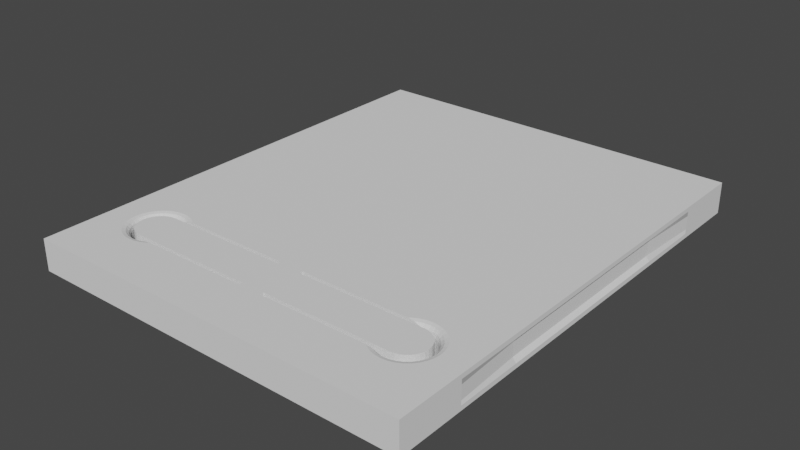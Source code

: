 # Source: esp-prog-case_TOP.blend  (saved by Blender 3.0.42; exported with 4.5.12 LTS)
import bpy
from mathutils import Matrix  # noqa: F401  (used for matrix-valued properties, if any)

bpy.ops.wm.read_factory_settings(use_empty=True)
scene = bpy.context.scene
scene.name = 'Scene'

# ---- collections
col_collection = bpy.data.collections.new('Collection'); scene.collection.children.link(col_collection)

# ---- world
world_world = bpy.data.worlds.new('World'); scene.world = world_world
world_world.use_nodes = True; world_world.node_tree.nodes.clear()
_N = world_world.node_tree.nodes; _L = world_world.node_tree.links
n0 = _N.new('ShaderNodeOutputWorld'); n0.name = 'World Output'; n0.location = (300, 300)
n1 = _N.new('ShaderNodeBackground'); n1.name = 'Background'; n1.location = (10, 300)
n1.inputs[0].default_value = (0.05088, 0.05088, 0.05088, 1.0)
_L.new(n1.outputs[0], n0.inputs[0])
n0.is_active_output = True
world_world.color = (0.05088, 0.05088, 0.05088)
world_world.use_sun_shadow = False
world_world.sun_shadow_jitter_overblur = 0.0

# ---- meshes
me_plane_001 = bpy.data.meshes.new('Plane.001')
me_plane_001.from_pydata([(-3.55, -6.1, 2.861e-06), (-24.9, -30.0, 0.0), (-3.117, -3.422, 0.0), (-21.35, -6.1, 2.861e-06), (0.0, -30.0, 0.0), (-7.625, -3.35, 1.431e-06), (-24.9, 2.607e-07, 0.0), (-21.59, -6.076, 2.861e-06), (0.0, 0.0, 0.0), (-21.59, -6.076, 2.0), (-24.9, 2.607e-07, 2.0), (-1.158, -1.801, 0.0), (-21.83, -6.005, 2.861e-06), (-24.9, -30.0, 2.0), (-21.83, -6.005, 2.0), (-22.04, -5.889, 2.861e-06), (0.0, -30.0, 2.0), (-22.04, -5.889, 2.0), (0.0, 0.0, 2.0), (-22.23, -5.734, 2.861e-06), (-24.9, -4.286, 0.0), (-24.9, -8.571, 0.0), (-22.23, -5.734, 2.0), (-24.9, -12.86, 0.0), (-21.35, -3.6, 2.861e-06), (-24.9, -17.14, 0.0), (-22.39, -5.544, 2.861e-06), (-24.9, -21.43, 0.0), (-24.9, -25.71, 0.0), (-21.35, -3.6, 2.0), (-24.9, -4.286, 2.0), (-22.39, -5.544, 2.0), (-24.9, -8.571, 2.0), (-24.9, -12.86, 2.0), (-22.5, -5.328, 2.861e-06), (-24.9, -17.14, 2.0), (-22.5, -5.328, 2.0), (-24.9, -21.43, 2.0), (-24.9, -25.71, 2.0), (-22.58, -5.094, 2.861e-06), (-24.9, -30.0, 1.714), (-21.35, -6.1, 2.0), (-24.9, -30.0, 1.429), (-24.9, -30.0, 1.143), (-22.58, -5.094, 2.0), (-24.9, -30.0, 0.8571), (-22.6, -4.85, 2.861e-06), (-24.9, -30.0, 0.5714), (-24.9, -30.0, 0.2857), (-22.6, -4.85, 2.0), (-24.9, 2.607e-07, 1.714), (-22.58, -4.606, 2.861e-06), (-24.9, 2.607e-07, 1.429), (-24.9, 2.607e-07, 1.143), (-24.9, 2.607e-07, 0.8571), (-24.9, 2.607e-07, 0.5714), (-22.58, -4.606, 2.0), (-24.9, 2.607e-07, 0.2857), (-22.5, -4.372, 2.861e-06), (-24.9, -4.286, 0.2857), (-22.5, -4.372, 2.0), (-24.9, -4.286, 0.5714), (-24.9, -4.286, 0.8571), (-24.9, -4.286, 1.143), (-22.39, -4.156, 2.861e-06), (-24.9, -4.286, 1.429), (-22.39, -4.156, 2.0), (-24.9, -4.286, 1.714), (-24.9, -8.571, 0.2857), (-22.23, -3.966, 2.861e-06), (-24.7, -8.571, 0.5714), (-24.7, -8.571, 0.8571), (-22.23, -3.966, 2.0), (-24.7, -8.571, 1.143), (-24.7, -8.571, 1.429), (-24.9, -8.571, 1.714), (-22.04, -3.811, 2.861e-06), (-24.9, -12.86, 0.2857), (-22.04, -3.811, 2.0), (-24.7, -12.86, 0.5714), (-24.7, -12.86, 0.8571), (-24.7, -12.86, 1.143), (-24.7, -12.86, 1.429), (-21.83, -3.695, 2.861e-06), (-24.9, -12.86, 1.714), (-21.83, -3.695, 2.0), (-24.9, -17.14, 0.2857), (-24.7, -17.14, 0.5714), (-21.59, -3.624, 2.861e-06), (-24.7, -17.14, 0.8571), (-21.59, -3.624, 2.0), (-24.7, -17.14, 1.143), (-24.7, -17.14, 1.429), (-24.9, -17.14, 1.714), (-24.9, -21.43, 0.2857), (-24.7, -21.43, 0.5714), (-24.7, -21.43, 0.8571), (-24.7, -21.43, 1.143), (-24.7, -21.43, 1.429), (-24.9, -21.43, 1.714), (-24.9, -25.71, 0.2857), (-24.9, -25.71, 0.5714), (-24.9, -25.71, 0.8571), (-24.9, -25.71, 1.143), (-24.9, -25.71, 1.429), (-24.9, -25.71, 1.714), (0.0, -25.71, 0.0), (0.0, -21.43, 0.0), (0.0, -17.14, 0.0), (0.0, -12.86, 0.0), (0.0, -8.571, 0.0), (0.0, -25.71, 2.0), (0.0, -21.43, 2.0), (0.0, -17.14, 2.0), (0.0, -12.86, 2.0), (0.0, -8.571, 2.0), (0.0, -4.286, 2.0), (0.0, -30.0, 0.2857), (0.0, -30.0, 0.5714), (0.0, -30.0, 0.8571), (0.0, -30.0, 1.143), (-3.306, -3.624, 2.861e-06), (0.0, -30.0, 1.429), (0.0, -30.0, 1.714), (-3.306, -3.624, 2.0), (-3.072, -3.695, 2.861e-06), (-3.072, -3.695, 2.0), (0.0, -25.71, 0.2857), (-2.856, -3.811, 2.861e-06), (0.0, -25.71, 0.5714), (0.0, -25.71, 0.8571), (-2.856, -3.811, 2.0), (0.0, -25.71, 1.143), (0.0, -25.71, 1.429), (-2.666, -3.966, 2.861e-06), (0.0, -25.71, 1.714), (-2.666, -3.966, 2.0), (0.0, -21.43, 0.2857), (-2.511, -4.156, 2.861e-06), (-0.2, -21.43, 0.5714), (-0.2, -21.43, 0.8571), (-0.2, -21.43, 1.143), (-2.511, -4.156, 2.0), (-0.2, -21.43, 1.429), (-2.395, -4.372, 2.861e-06), (0.0, -21.43, 1.714), (0.0, -17.14, 0.2857), (-2.395, -4.372, 2.0), (-0.2, -17.14, 0.5714), (-0.2, -17.14, 0.8571), (-2.324, -4.606, 2.861e-06), (-0.2, -17.14, 1.143), (-0.2, -17.14, 1.429), (-2.324, -4.606, 2.0), (0.0, -17.14, 1.714), (0.0, -12.86, 0.2857), (-0.2, -12.86, 0.5714), (-2.3, -4.85, 2.861e-06), (-0.2, -12.86, 0.8571), (-2.3, -4.85, 2.0), (-0.2, -12.86, 1.143), (-0.2, -12.86, 1.429), (0.0, -12.86, 1.714), (-2.324, -5.094, 2.861e-06), (0.0, -8.571, 0.2857), (-0.2, -8.571, 0.5714), (-2.324, -5.094, 2.0), (-0.2, -8.571, 0.8571), (-0.2, -8.571, 1.143), (-2.395, -5.328, 2.861e-06), (-0.2, -8.571, 1.429), (-2.395, -5.328, 2.0), (0.0, -8.571, 1.714), (-2.511, -5.544, 2.861e-06), (0.0, -4.286, 0.2857), (-2.511, -5.544, 2.0), (-2.666, -5.734, 2.861e-06), (0.0, -4.286, 0.5714), (0.0, -4.286, 0.8571), (-2.666, -5.734, 2.0), (0.0, -4.286, 1.143), (-2.856, -5.889, 2.861e-06), (-2.856, -5.889, 2.0), (0.0, -4.286, 1.429), (-3.072, -6.005, 2.861e-06), (0.0, -4.286, 1.714), (-3.072, -6.005, 2.0), (-3.306, -6.076, 2.861e-06), (-12.45, -30.0, 2.0), (-3.306, -6.076, 2.0), (-3.55, -3.6, 2.0), (-3.257, -3.379, 0.0), (-2.976, -3.464, 0.0), (-2.717, -3.603, 0.0), (-3.55, -3.6, 2.861e-06), (-2.489, -3.789, 0.0), (-2.303, -4.017, 0.0), (-2.164, -4.276, 0.0), (-2.079, -4.557, 0.0), (-2.05, -4.85, 0.0), (-3.257, -6.321, 0.0), (-3.55, -6.1, 2.0), (-2.717, -6.097, 0.0), (-2.976, -6.236, 0.0), (-2.303, -5.683, 0.0), (-2.079, -5.143, 0.0), (-2.164, -5.424, 0.0), (-2.489, -5.911, 0.0), (-3.55, -6.35, 0.0), (-22.41, -3.789, 0.0), (-22.18, -3.603, 0.0), (-21.92, -3.464, 0.0), (-21.64, -3.379, 0.0), (-21.35, -3.35, 0.0), (-22.85, -4.85, 0.0), (-22.74, -5.424, 0.0), (-22.82, -5.143, 0.0), (-22.82, -4.557, 0.0), (-22.74, -4.276, 0.0), (-22.6, -4.017, 0.0), (-22.41, -5.911, 0.0), (-22.6, -5.683, 0.0), (-22.18, -6.097, 0.0), (-21.64, -6.321, 0.0), (-21.92, -6.236, 0.0), (-21.35, -6.35, 0.0), (-3.926, -2.961, 2.0), (-3.884, -3.17, 1.943), (-3.854, -3.323, 1.788), (-3.55, -2.924, 2.0), (-3.55, -3.137, 1.943), (-3.55, -3.293, 1.788), (-3.174, -2.961, 2.0), (-3.257, -3.379, 1.576), (-3.216, -3.17, 1.943), (-3.246, -3.323, 1.788), (-4.62, -6.452, 2.0), (-4.62, -3.248, 2.0), (-3.926, -6.739, 2.0), (-3.884, -6.53, 1.943), (-3.854, -6.377, 1.788), (-2.809, -3.071, 2.0), (-2.976, -3.464, 1.576), (-2.893, -3.268, 1.943), (-2.954, -3.412, 1.788), (-4.287, -6.63, 2.0), (-4.206, -6.433, 1.943), (-4.287, -3.07, 2.0), (-4.206, -3.267, 1.943), (-3.257, -6.321, 1.576), (-3.174, -6.739, 2.0), (-3.246, -6.377, 1.788), (-3.216, -6.53, 1.943), (-2.48, -6.452, 2.0), (-2.717, -6.097, 1.576), (-2.598, -6.274, 1.943), (-2.685, -6.145, 1.788), (-2.717, -3.603, 1.576), (-2.486, -3.244, 2.0), (-2.686, -3.555, 1.788), (-2.601, -3.423, 1.943), (-2.813, -6.63, 2.0), (-2.976, -6.236, 1.576), (-2.894, -6.433, 1.943), (-2.954, -6.289, 1.788), (-2.303, -5.683, 1.576), (-1.948, -5.92, 2.0), (-2.255, -5.715, 1.788), (-2.126, -5.802, 1.943), (-1.948, -3.78, 2.0), (-2.303, -4.017, 1.576), (-2.126, -3.898, 1.943), (-2.255, -3.985, 1.788), (-1.624, -4.85, 2.0), (-2.05, -4.85, 1.576), (-1.837, -4.85, 1.943), (-1.993, -4.85, 1.788), (-1.661, -5.226, 2.0), (-2.079, -5.143, 1.576), (-1.87, -5.184, 1.943), (-2.023, -5.154, 1.788), (-1.661, -4.474, 2.0), (-2.079, -4.557, 1.576), (-1.87, -4.516, 1.943), (-2.023, -4.546, 1.788), (-2.164, -5.424, 1.576), (-1.77, -5.587, 2.0), (-2.111, -5.446, 1.788), (-1.967, -5.506, 1.943), (-1.77, -4.113, 2.0), (-2.164, -4.276, 1.576), (-1.967, -4.194, 1.943), (-2.111, -4.254, 1.788), (-2.188, -6.212, 2.0), (-2.489, -5.911, 1.576), (-2.339, -6.061, 1.943), (-2.449, -5.951, 1.788), (-2.186, -3.491, 2.0), (-2.489, -3.789, 1.576), (-2.337, -3.64, 1.943), (-2.449, -3.749, 1.788), (-3.55, -6.776, 2.0), (-3.55, -6.35, 1.576), (-3.55, -6.563, 1.943), (-3.55, -6.407, 1.788), (-22.71, -3.491, 2.0), (-22.41, -3.789, 1.576), (-22.56, -3.64, 1.943), (-22.45, -3.749, 1.788), (-22.18, -3.603, 1.576), (-22.41, -3.244, 2.0), (-22.21, -3.555, 1.788), (-22.3, -3.423, 1.943), (-22.09, -3.071, 2.0), (-21.92, -3.464, 1.576), (-22.01, -3.268, 1.943), (-21.95, -3.412, 1.788), (-21.73, -2.961, 2.0), (-21.64, -3.379, 1.576), (-21.68, -3.17, 1.943), (-21.65, -3.323, 1.788), (-22.85, -4.85, 1.576), (-23.28, -4.85, 2.0), (-22.91, -4.85, 1.788), (-23.06, -4.85, 1.943), (-23.24, -5.226, 2.0), (-22.82, -5.143, 1.576), (-23.03, -5.184, 1.943), (-22.88, -5.154, 1.788), (-23.24, -4.474, 2.0), (-22.82, -4.557, 1.576), (-23.03, -4.516, 1.943), (-22.88, -4.546, 1.788), (-22.6, -5.683, 1.576), (-22.95, -5.92, 2.0), (-22.64, -5.715, 1.788), (-22.77, -5.802, 1.943), (-23.13, -4.113, 2.0), (-22.74, -4.276, 1.576), (-22.93, -4.194, 1.943), (-22.79, -4.254, 1.788), (-23.13, -5.587, 2.0), (-22.74, -5.424, 1.576), (-22.93, -5.506, 1.943), (-22.79, -5.446, 1.788), (-22.95, -3.78, 2.0), (-22.6, -4.017, 1.576), (-22.77, -3.898, 1.943), (-22.64, -3.985, 1.788), (-22.18, -6.097, 1.576), (-22.42, -6.452, 2.0), (-22.22, -6.145, 1.788), (-22.3, -6.274, 1.943), (-21.73, -6.739, 2.0), (-21.64, -6.321, 1.576), (-21.68, -6.53, 1.943), (-21.65, -6.377, 1.788), (-22.09, -6.63, 2.0), (-21.92, -6.236, 1.576), (-22.01, -6.433, 1.943), (-21.95, -6.289, 1.788), (-22.71, -6.212, 2.0), (-22.41, -5.911, 1.576), (-22.56, -6.061, 1.943), (-22.45, -5.951, 1.788), (-21.35, -2.924, 2.0), (-21.35, -3.35, 1.576), (-21.35, -3.137, 1.943), (-21.35, -3.293, 1.788), (-20.97, -6.739, 2.0), (-21.05, -6.377, 1.788), (-21.02, -6.53, 1.943), (-20.97, -2.961, 2.0), (-21.02, -3.17, 1.943), (-21.05, -3.323, 1.788), (-20.28, -6.452, 2.0), (-20.28, -3.248, 2.0), (-20.61, -6.63, 2.0), (-20.69, -6.433, 1.943), (-20.61, -3.07, 2.0), (-20.69, -3.267, 1.943), (-21.35, -6.776, 2.0), (-21.35, -6.35, 1.576), (-21.35, -6.563, 1.943), (-21.35, -6.407, 1.788), (-12.45, 1.303e-07, 0.0), (-20.73, -6.35, 1.854), (-3.943, -6.35, 1.788), (-3.848, -6.35, 1.685), (-20.16, -6.35, 2.0), (-20.96, -6.35, 1.788), (-4.171, -6.35, 1.854), (-4.171, -3.35, 1.854), (-4.744, -6.35, 2.0), (-21.05, -6.35, 1.685), (-3.943, -3.35, 1.788), (-3.55, -3.35, 0.0), (-3.848, -3.35, 1.685), (-20.35, -6.35, 1.967), (-21.05, -3.35, 1.685), (-4.36, -6.35, 1.943), (-4.552, -6.35, 1.967), (-20.35, -3.35, 1.967), (-20.54, -3.35, 1.943), (-20.73, -3.35, 1.854), (-20.96, -3.35, 1.788), (-4.744, -3.35, 2.0), (-20.16, -3.35, 2.0), (-3.55, -3.35, 1.576), (-4.36, -3.35, 1.943), (-4.552, -3.35, 1.967), (-20.54, -6.35, 1.943), (-13.2, -3.35, 2.0), (-11.7, -6.35, 2.0), (-3.404, -3.364, 0.0), (-13.2, -6.35, 2.0), (-2.846, -3.533, 0.0), (-11.7, -3.35, 2.0), (-13.2, -6.35, 2.861e-06), (-11.7, -6.35, 2.861e-06), (-11.7, -3.35, 2.861e-06), (-13.2, -3.35, 2.861e-06), (-13.2, -6.1, 2.0), (-13.2, -3.6, 2.0), (-11.7, -6.1, 2.861e-06), (-11.7, -3.6, 2.861e-06), (-11.7, -6.1, 2.0), (-13.2, -6.1, 2.861e-06), (-11.7, -3.6, 2.0), (-13.2, -3.6, 2.861e-06)], [], [(13, 40, 42, 43, 45, 47, 48, 1, 4, 117, 118, 119, 120, 122, 123, 16, 188), (105, 40, 13, 38), (18, 8, 385, 6, 57, 55, 54, 53, 52, 50, 10), (50, 67, 30, 10), (67, 75, 32, 30), (75, 84, 33, 32), (84, 93, 35, 33), (93, 99, 37, 35), (99, 105, 38, 37), (6, 20, 59, 57), (57, 59, 61, 55), (55, 61, 62, 54), (54, 62, 63, 53), (53, 63, 65, 52), (52, 65, 67, 50), (20, 21, 68, 59), (59, 68, 70, 61), (61, 70, 71, 62), (62, 71, 73, 63), (63, 73, 74, 65), (65, 74, 75, 67), (21, 23, 77, 68), (68, 77, 79, 70), (70, 79, 80, 71), (71, 80, 81, 73), (73, 81, 82, 74), (74, 82, 84, 75), (23, 25, 86, 77), (77, 86, 87, 79), (79, 87, 89, 80), (80, 89, 91, 81), (81, 91, 92, 82), (82, 92, 93, 84), (25, 27, 94, 86), (86, 94, 95, 87), (87, 95, 96, 89), (89, 96, 97, 91), (91, 97, 98, 92), (92, 98, 99, 93), (27, 28, 100, 94), (94, 100, 101, 95), (95, 101, 102, 96), (96, 102, 103, 97), (97, 103, 104, 98), (98, 104, 105, 99), (28, 1, 48, 100), (100, 48, 47, 101), (101, 47, 45, 102), (102, 45, 43, 103), (103, 43, 42, 104), (104, 42, 40, 105), (123, 135, 111, 16), (135, 145, 112, 111), (145, 154, 113, 112), (154, 162, 114, 113), (162, 172, 115, 114), (172, 185, 116, 115), (4, 106, 127, 117), (117, 127, 129, 118), (118, 129, 130, 119), (119, 130, 132, 120), (120, 132, 133, 122), (122, 133, 135, 123), (106, 107, 137, 127), (127, 137, 139, 129), (129, 139, 140, 130), (130, 140, 141, 132), (132, 141, 143, 133), (133, 143, 145, 135), (107, 108, 146, 137), (137, 146, 148, 139), (139, 148, 149, 140), (140, 149, 151, 141), (141, 151, 152, 143), (143, 152, 154, 145), (108, 109, 155, 146), (146, 155, 156, 148), (148, 156, 158, 149), (149, 158, 160, 151), (151, 160, 161, 152), (152, 161, 162, 154), (109, 110, 164, 155), (155, 164, 165, 156), (156, 165, 167, 158), (158, 167, 168, 160), (160, 168, 170, 161), (161, 170, 172, 162), (8, 18, 116, 185, 183, 180, 178, 177, 174, 164, 110), (164, 174, 177, 165), (165, 177, 178, 167), (167, 178, 180, 168), (168, 180, 183, 170), (170, 183, 185, 172), (211, 314, 309, 210), (6, 421, 213), (6, 212, 211, 210), (193, 11, 8, 4, 1, 6, 210, 209, 219, 218, 217, 214, 216, 215, 221, 220, 222, 224, 223, 225, 208, 200, 203, 202, 207, 204, 206, 205, 199, 198, 197, 196, 195), (193, 257, 242, 192, 416), (305, 310, 10, 13, 16, 18, 258, 297, 269, 289, 281, 273, 277, 286, 266, 293, 253, 261, 250, 301, 238, 245, 236, 393, 413, 415, 389, 375, 377, 369, 381, 353, 357, 350, 361, 334, 341, 325, 322, 329, 337, 345), (191, 233, 408, 396, 414), (192, 242, 233, 191, 2), (249, 262, 203, 200), (265, 285, 206, 204), (278, 274, 199, 205), (270, 298, 195, 196), (210, 309, 306, 209), (285, 278, 205, 206), (274, 282, 198, 199), (282, 290, 197, 198), (294, 265, 204, 207), (290, 270, 196, 197), (195, 298, 257, 193), (254, 294, 207, 202), (249, 200, 208, 302), (262, 254, 202, 203), (354, 382, 225, 223), (362, 349, 222, 220), (358, 354, 223, 224), (215, 342, 333, 221), (219, 346, 338, 218), (218, 338, 330, 217), (217, 330, 321, 214), (216, 326, 342, 215), (221, 333, 362, 220), (349, 358, 224, 222), (346, 219, 209, 306), (212, 318, 314, 211), (213, 366, 318, 212), (214, 321, 326, 216), (242, 257, 259, 244), (244, 259, 260, 243), (243, 260, 258, 241), (334, 361, 363, 336), (336, 363, 364, 335), (335, 364, 362, 333), (278, 285, 287, 280), (280, 287, 288, 279), (279, 288, 286, 277), (306, 309, 311, 308), (308, 311, 312, 307), (307, 312, 310, 305), (314, 318, 320, 316), (316, 320, 319, 315), (315, 319, 317, 313), (325, 341, 343, 327), (327, 343, 344, 328), (328, 344, 342, 326), (305, 345, 347, 307), (307, 347, 348, 308), (308, 348, 346, 306), (369, 377, 378, 371), (386, 390, 370, 371, 378), (394, 370, 390), (384, 370, 394, 382), (370, 384, 383, 371), (371, 383, 381, 369), (375, 389, 398), (408, 233, 235, 231), (231, 235, 234, 230), (230, 234, 232, 229), (401, 236, 245, 246, 400), (246, 391, 400), (236, 401, 393), (250, 261, 263, 252), (252, 263, 264, 251), (251, 264, 262, 249), (266, 286, 288, 268), (268, 288, 287, 267), (267, 287, 285, 265), (281, 289, 291, 283), (283, 291, 292, 284), (284, 292, 290, 282), (265, 294, 296, 267), (267, 296, 295, 268), (268, 295, 293, 266), (251, 304, 303, 252), (252, 303, 301, 250), (330, 338, 340, 332), (332, 340, 339, 331), (331, 339, 337, 329), (405, 374, 399), (404, 380, 373, 374, 405), (373, 380, 379, 372), (407, 376, 402), (392, 248, 409), (409, 248, 247, 237, 410), (410, 237, 406), (254, 262, 264, 256), (256, 264, 263, 255), (255, 263, 261, 253), (270, 290, 292, 272), (272, 292, 291, 271), (271, 291, 289, 269), (253, 293, 295, 255), (255, 295, 296, 256), (256, 296, 294, 254), (269, 297, 299, 271), (271, 299, 300, 272), (272, 300, 298, 270), (309, 314, 316, 311), (311, 316, 315, 312), (312, 315, 313, 310), (333, 342, 344, 335), (335, 344, 343, 336), (336, 343, 341, 334), (350, 357, 359, 352), (352, 359, 360, 351), (351, 360, 358, 349), (349, 362, 364, 351), (351, 364, 363, 352), (352, 363, 361, 350), (318, 366, 368, 320), (320, 368, 367, 319), (319, 367, 365, 317), (378, 411, 386), (398, 411, 378, 377, 375), (408, 231, 228, 397), (228, 231, 230, 227), (227, 230, 229, 226), (233, 242, 244, 235), (235, 244, 243, 234), (234, 243, 241, 232), (388, 387, 240), (391, 246, 239, 240, 387), (239, 246, 245, 238), (226, 247, 248, 227), (392, 395, 228, 227, 248), (397, 228, 395), (274, 278, 280, 276), (276, 280, 279, 275), (275, 279, 277, 273), (273, 281, 283, 275), (275, 283, 284, 276), (276, 284, 282, 274), (257, 298, 300, 259), (259, 300, 299, 260), (260, 299, 297, 258), (238, 301, 303, 239), (239, 303, 304, 240), (240, 304, 302, 388), (322, 325, 327, 324), (324, 327, 328, 323), (323, 328, 326, 321), (321, 330, 332, 323), (323, 332, 331, 324), (324, 331, 329, 322), (338, 346, 348, 340), (340, 348, 347, 339), (339, 347, 345, 337), (354, 358, 360, 356), (356, 360, 359, 355), (366, 399, 374, 368), (368, 374, 373, 367), (367, 373, 372, 365), (402, 376, 379, 380, 403), (403, 380, 404), (353, 381, 383, 355), (355, 383, 384, 356), (356, 384, 382, 354), (387, 388, 302, 208, 225, 382, 394, 390, 386, 411, 398, 389, 415, 418, 419, 413, 393, 401, 400, 391), (213, 421, 412, 407, 402, 403, 404, 405, 399, 366), (29, 423, 429, 24), (415, 413, 426, 422), (422, 41, 3, 427), (0, 201, 426, 424), (413, 419, 424, 426), (8, 420, 421, 6, 385), (190, 194, 425, 428), (194, 190, 124, 121), (121, 124, 126, 125), (125, 126, 131, 128), (128, 131, 136, 134), (134, 136, 142, 138), (138, 142, 147, 144), (144, 147, 153, 150), (150, 153, 159, 157), (157, 159, 166, 163), (163, 166, 171, 169), (169, 171, 175, 173), (173, 175, 179, 176), (176, 179, 182, 181), (181, 182, 186, 184), (190, 201, 189, 186, 182, 179, 175, 171, 166, 159, 153, 147, 142, 136, 131, 126, 124), (184, 186, 189, 187), (187, 189, 201, 0), (3, 41, 9, 7), (7, 9, 14, 12), (12, 14, 17, 15), (15, 17, 22, 19), (19, 22, 31, 26), (26, 31, 36, 34), (34, 36, 44, 39), (39, 44, 49, 46), (46, 49, 56, 51), (51, 56, 60, 58), (58, 60, 66, 64), (64, 66, 72, 69), (69, 72, 78, 76), (76, 78, 85, 83), (83, 85, 90, 88), (24, 88, 90, 29), (415, 422, 427, 418), (419, 418, 427, 3, 7, 12, 15, 19, 26, 34, 39, 46, 51, 58, 64, 69, 76, 83, 88, 24, 429, 421, 420, 425, 194, 121, 125, 128, 134, 138, 144, 150, 157, 163, 169, 173, 176, 181, 184, 187, 0, 424), (420, 5, 396, 408, 397, 395, 392, 409, 410, 406, 417), (425, 420, 417, 428), (429, 423, 412, 421), (193, 416, 192, 2, 191, 414, 396, 5, 420, 8, 11), (201, 190, 428, 417, 406, 237, 247, 226, 229, 232, 241, 258, 18, 10, 310, 313, 317, 365, 372, 379, 376, 407, 412, 423, 29, 41, 422, 426), (6, 213, 212), (6, 211, 210), (211, 6, 212), (355, 359, 357, 353), (304, 251, 249, 302), (31, 22, 17, 14, 9, 41, 29, 90, 85, 78, 72, 66, 60, 56, 49, 44, 36)])
_uv = me_plane_001.uv_layers.new(name='UVMap')
_uv.uv.foreach_set('vector', [0.0, 0.0, 0.0, 0.0, 0.0, 0.0, 0.0, 0.0, 0.0, 0.0, 0.0, 0.0, 0.0, 0.0, 0.0, 0.0, 1.0, 0.0, 1.0, 0.0, 1.0, 0.0, 1.0, 0.0, 1.0, 0.0, 1.0, 0.0, 1.0, 0.0, 1.0, 0.0, 0.5, 0.0, 0.0, 0.1429, 0.0, 0.0, 0.0, 0.0, 0.0, 0.1429, 1.0, 1.0, 1.0, 1.0, 0.5, 1.0, 0.0, 1.0, 0.0, 1.0, 0.0, 1.0, 0.0, 1.0, 0.0, 1.0, 0.0, 1.0, 0.0, 1.0, 0.0, 1.0, 0.0, 1.0, 0.0, 0.8571, 0.0, 0.8571, 0.0, 1.0, 0.0, 0.8571, 0.0, 0.7143, 0.0, 0.7143, 0.0, 0.8571, 0.0, 0.7143, 0.0, 0.5714, 0.0, 0.5714, 0.0, 0.7143, 0.0, 0.5714, 0.0, 0.4286, 0.0, 0.4286, 0.0, 0.5714, 0.0, 0.4286, 0.0, 0.2857, 0.0, 0.2857, 0.0, 0.4286, 0.0, 0.2857, 0.0, 0.1429, 0.0, 0.1429, 0.0, 0.2857, 0.0, 1.0, 0.0, 0.8571, 0.0, 0.8571, 0.0, 1.0, 0.0, 1.0, 0.0, 0.8571, 0.0, 0.8571, 0.0, 1.0, 0.0, 1.0, 0.0, 0.8571, 0.0, 0.8571, 0.0, 1.0, 0.0, 1.0, 0.0, 0.8571, 0.0, 0.8571, 0.0, 1.0, 0.0, 1.0, 0.0, 0.8571, 0.0, 0.8571, 0.0, 1.0, 0.0, 1.0, 0.0, 0.8571, 0.0, 0.8571, 0.0, 1.0, 0.0, 0.8571, 0.0, 0.7143, 0.0, 0.7143, 0.0, 0.8571, 0.0, 0.8571, 0.0, 0.7143, 0.0, 0.7143, 0.0, 0.8571, 0.0, 0.8571, 0.0, 0.7143, 0.0, 0.7143, 0.0, 0.8571, 0.0, 0.8571, 0.0, 0.7143, 0.0, 0.7143, 0.0, 0.8571, 0.0, 0.8571, 0.0, 0.7143, 0.0, 0.7143, 0.0, 0.8571, 0.0, 0.8571, 0.0, 0.7143, 0.0, 0.7143, 0.0, 0.8571, 0.0, 0.7143, 0.0, 0.5714, 0.0, 0.5714, 0.0, 0.7143, 0.0, 0.7143, 0.0, 0.5714, 0.0, 0.5714, 0.0, 0.7143, 0.0, 0.7143, 0.0, 0.5714, 0.0, 0.5714, 0.0, 0.7143, 0.0, 0.7143, 0.0, 0.5714, 0.0, 0.5714, 0.0, 0.7143, 0.0, 0.7143, 0.0, 0.5714, 0.0, 0.5714, 0.0, 0.7143, 0.0, 0.7143, 0.0, 0.5714, 0.0, 0.5714, 0.0, 0.7143, 0.0, 0.5714, 0.0, 0.4286, 0.0, 0.4286, 0.0, 0.5714, 0.0, 0.5714, 0.0, 0.4286, 0.0, 0.4286, 0.0, 0.5714, 0.0, 0.5714, 0.0, 0.4286, 0.0, 0.4286, 0.0, 0.5714, 0.0, 0.5714, 0.0, 0.4286, 0.0, 0.4286, 0.0, 0.5714, 0.0, 0.5714, 0.0, 0.4286, 0.0, 0.4286, 0.0, 0.5714, 0.0, 0.5714, 0.0, 0.4286, 0.0, 0.4286, 0.0, 0.5714, 0.0, 0.4286, 0.0, 0.2857, 0.0, 0.2857, 0.0, 0.4286, 0.0, 0.4286, 0.0, 0.2857, 0.0, 0.2857, 0.0, 0.4286, 0.0, 0.4286, 0.0, 0.2857, 0.0, 0.2857, 0.0, 0.4286, 0.0, 0.4286, 0.0, 0.2857, 0.0, 0.2857, 0.0, 0.4286, 0.0, 0.4286, 0.0, 0.2857, 0.0, 0.2857, 0.0, 0.4286, 0.0, 0.4286, 0.0, 0.2857, 0.0, 0.2857, 0.0, 0.4286, 0.0, 0.2857, 0.0, 0.1429, 0.0, 0.1429, 0.0, 0.2857, 0.0, 0.2857, 0.0, 0.1429, 0.0, 0.1429, 0.0, 0.2857, 0.0, 0.2857, 0.0, 0.1429, 0.0, 0.1429, 0.0, 0.2857, 0.0, 0.2857, 0.0, 0.1429, 0.0, 0.1429, 0.0, 0.2857, 0.0, 0.2857, 0.0, 0.1429, 0.0, 0.1429, 0.0, 0.2857, 0.0, 0.2857, 0.0, 0.1429, 0.0, 0.1429, 0.0, 0.2857, 0.0, 0.1429, 0.0, 0.0, 0.0, 0.0, 0.0, 0.1429, 0.0, 0.1429, 0.0, 0.0, 0.0, 0.0, 0.0, 0.1429, 0.0, 0.1429, 0.0, 0.0, 0.0, 0.0, 0.0, 0.1429, 0.0, 0.1429, 0.0, 0.0, 0.0, 0.0, 0.0, 0.1429, 0.0, 0.1429, 0.0, 0.0, 0.0, 0.0, 0.0, 0.1429, 0.0, 0.1429, 0.0, 0.0, 0.0, 0.0, 0.0, 0.1429, 1.0, 0.0, 1.0, 0.1429, 1.0, 0.1429, 1.0, 0.0, 1.0, 0.1429, 1.0, 0.2857, 1.0, 0.2857, 1.0, 0.1429, 1.0, 0.2857, 1.0, 0.4286, 1.0, 0.4286, 1.0, 0.2857, 1.0, 0.4286, 1.0, 0.5714, 1.0, 0.5714, 1.0, 0.4286, 1.0, 0.5714, 1.0, 0.7143, 1.0, 0.7143, 1.0, 0.5714, 1.0, 0.7143, 1.0, 0.8571, 1.0, 0.8571, 1.0, 0.7143, 1.0, 0.0, 1.0, 0.1429, 1.0, 0.1429, 1.0, 0.0, 1.0, 0.0, 1.0, 0.1429, 1.0, 0.1429, 1.0, 0.0, 1.0, 0.0, 1.0, 0.1429, 1.0, 0.1429, 1.0, 0.0, 1.0, 0.0, 1.0, 0.1429, 1.0, 0.1429, 1.0, 0.0, 1.0, 0.0, 1.0, 0.1429, 1.0, 0.1429, 1.0, 0.0, 1.0, 0.0, 1.0, 0.1429, 1.0, 0.1429, 1.0, 0.0, 1.0, 0.1429, 1.0, 0.2857, 1.0, 0.2857, 1.0, 0.1429, 1.0, 0.1429, 1.0, 0.2857, 1.0, 0.2857, 1.0, 0.1429, 1.0, 0.1429, 1.0, 0.2857, 1.0, 0.2857, 1.0, 0.1429, 1.0, 0.1429, 1.0, 0.2857, 1.0, 0.2857, 1.0, 0.1429, 1.0, 0.1429, 1.0, 0.2857, 1.0, 0.2857, 1.0, 0.1429, 1.0, 0.1429, 1.0, 0.2857, 1.0, 0.2857, 1.0, 0.1429, 1.0, 0.2857, 1.0, 0.4286, 1.0, 0.4286, 1.0, 0.2857, 1.0, 0.2857, 1.0, 0.4286, 1.0, 0.4286, 1.0, 0.2857, 1.0, 0.2857, 1.0, 0.4286, 1.0, 0.4286, 1.0, 0.2857, 1.0, 0.2857, 1.0, 0.4286, 1.0, 0.4286, 1.0, 0.2857, 1.0, 0.2857, 1.0, 0.4286, 1.0, 0.4286, 1.0, 0.2857, 1.0, 0.2857, 1.0, 0.4286, 1.0, 0.4286, 1.0, 0.2857, 1.0, 0.4286, 1.0, 0.5714, 1.0, 0.5714, 1.0, 0.4286, 1.0, 0.4286, 1.0, 0.5714, 1.0, 0.5714, 1.0, 0.4286, 1.0, 0.4286, 1.0, 0.5714, 1.0, 0.5714, 1.0, 0.4286, 1.0, 0.4286, 1.0, 0.5714, 1.0, 0.5714, 1.0, 0.4286, 1.0, 0.4286, 1.0, 0.5714, 1.0, 0.5714, 1.0, 0.4286, 1.0, 0.4286, 1.0, 0.5714, 1.0, 0.5714, 1.0, 0.4286, 1.0, 0.5714, 1.0, 0.7143, 1.0, 0.7143, 1.0, 0.5714, 1.0, 0.5714, 1.0, 0.7143, 1.0, 0.7143, 1.0, 0.5714, 1.0, 0.5714, 1.0, 0.7143, 1.0, 0.7143, 1.0, 0.5714, 1.0, 0.5714, 1.0, 0.7143, 1.0, 0.7143, 1.0, 0.5714, 1.0, 0.5714, 1.0, 0.7143, 1.0, 0.7143, 1.0, 0.5714, 1.0, 0.5714, 1.0, 0.7143, 1.0, 0.7143, 1.0, 0.5714, 1.0, 1.0, 1.0, 1.0, 1.0, 0.8571, 1.0, 0.8571, 1.0, 0.8571, 1.0, 0.8571, 1.0, 0.8571, 1.0, 0.8571, 1.0, 0.8571, 1.0, 0.7143, 1.0, 0.7143, 1.0, 0.7143, 1.0, 0.8571, 1.0, 0.8571, 1.0, 0.7143, 1.0, 0.7143, 1.0, 0.8571, 1.0, 0.8571, 1.0, 0.7143, 1.0, 0.7143, 1.0, 0.8571, 1.0, 0.8571, 1.0, 0.7143, 1.0, 0.7143, 1.0, 0.8571, 1.0, 0.8571, 1.0, 0.7143, 1.0, 0.7143, 1.0, 0.8571, 1.0, 0.8571, 1.0, 0.7143, 0.5625, 0.5833, 0.5625, 0.846, 0.5938, 0.846, 0.5938, 0.5833, 0.0, 1.0, 0.0, 0.0, 0.5, 0.5833, 0.0, 1.0, 0.5312, 0.5833, 0.5625, 0.5833, 0.5938, 0.5833, 0.9039, 0.8799, 0.9519, 0.94, 1.0, 1.0, 1.0, 0.0, 0.0, 0.0, 0.0, 1.0, 0.09613, 0.8799, 0.08669, 0.8737, 0.07895, 0.8661, 0.0732, 0.8575, 0.06966, 0.8481, 0.06846, 0.8383, 0.06966, 0.8286, 0.0732, 0.8192, 0.07895, 0.8106, 0.08669, 0.803, 0.09613, 0.7968, 0.1069, 0.7921, 0.1186, 0.7893, 0.1307, 0.7883, 0.8693, 0.7883, 0.8814, 0.7893, 0.8931, 0.7921, 0.9039, 0.7968, 0.9133, 0.803, 0.921, 0.8106, 0.9268, 0.8192, 0.9303, 0.8286, 0.9315, 0.8383, 0.9303, 0.8481, 0.9268, 0.8575, 0.921, 0.8661, 0.9133, 0.8737, 0.4062, 0.5833, 0.4062, 0.846, 0.4375, 0.846, 0.4375, 0.5833, 0.4219, 0.5833, 0.05426, 0.8836, 0.06621, 0.8919, 0.0, 1.0, 0.0, 0.0, 0.0, 0.0, 1.0, 1.0, 0.8254, 0.8919, 0.8292, 0.8836, 0.8283, 0.874, 0.8236, 0.8629, 0.8156, 0.8509, 0.8047, 0.8383, 0.7915, 0.8258, 0.7766, 0.8138, 0.7606, 0.8027, 0.7441, 0.7929, 0.7277, 0.7849, 0.712, 0.779, 0.6974, 0.7754, 0.6846, 0.7741, 0.6737, 0.7754, 0.6653, 0.779, 0.6595, 0.7849, 0.6583, 0.7883, 0.4195, 0.7883, 0.368, 0.7883, 0.1292, 0.7883, 0.1246, 0.7849, 0.1129, 0.779, 0.1009, 0.7754, 0.08891, 0.7741, 0.07733, 0.7754, 0.06652, 0.779, 0.0568, 0.7849, 0.04846, 0.7929, 0.04177, 0.8027, 0.03694, 0.8138, 0.03415, 0.8258, 0.03352, 0.8383, 0.03517, 0.8509, 0.03916, 0.8629, 0.04553, 0.874, 0.4688, 0.5833, 0.4688, 0.846, 0.5, 0.846, 0.5, 0.5833, 0.4844, 0.5833, 0.4375, 0.5833, 0.4375, 0.846, 0.4688, 0.846, 0.4688, 0.5833, 0.4531, 0.5833, 0.03125, 0.846, 0.0625, 0.846, 0.0625, 0.5833, 0.03125, 0.5833, 0.1562, 0.846, 0.1875, 0.846, 0.1875, 0.5833, 0.1562, 0.5833, 0.2188, 0.846, 0.25, 0.846, 0.25, 0.5833, 0.2188, 0.5833, 0.3437, 0.846, 0.375, 0.846, 0.375, 0.5833, 0.3438, 0.5833, 0.5938, 0.5833, 0.5938, 0.846, 0.625, 0.846, 0.625, 0.5833, 0.1875, 0.846, 0.2188, 0.846, 0.2188, 0.5833, 0.1875, 0.5833, 0.25, 0.846, 0.2812, 0.846, 0.2812, 0.5833, 0.25, 0.5833, 0.2812, 0.846, 0.3125, 0.846, 0.3125, 0.5833, 0.2812, 0.5833, 0.125, 0.846, 0.1562, 0.846, 0.1562, 0.5833, 0.125, 0.5833, 0.3125, 0.846, 0.3438, 0.846, 0.3437, 0.5833, 0.3125, 0.5833, 0.375, 0.5833, 0.375, 0.846, 0.4062, 0.846, 0.4062, 0.5833, 0.09375, 0.846, 0.125, 0.846, 0.125, 0.5833, 0.09375, 0.5833, 0.03125, 0.846, 0.03125, 0.5833, 0.0, 0.5833, 0.0, 0.846, 0.0625, 0.846, 0.09375, 0.846, 0.09375, 0.5833, 0.0625, 0.5833, 0.9688, 0.846, 1.0, 0.846, 1.0, 0.5833, 0.9688, 0.5833, 0.875, 0.846, 0.9062, 0.846, 0.9062, 0.5833, 0.875, 0.5833, 0.9375, 0.846, 0.9688, 0.846, 0.9688, 0.5833, 0.9375, 0.5833, 0.8125, 0.5833, 0.8125, 0.846, 0.8438, 0.846, 0.8438, 0.5833, 0.6562, 0.5833, 0.6562, 0.846, 0.6875, 0.846, 0.6875, 0.5833, 0.6875, 0.5833, 0.6875, 0.846, 0.7188, 0.846, 0.7188, 0.5833, 0.7188, 0.5833, 0.7188, 0.846, 0.75, 0.846, 0.75, 0.5833, 0.7812, 0.5833, 0.7812, 0.846, 0.8125, 0.846, 0.8125, 0.5833, 0.8438, 0.5833, 0.8438, 0.846, 0.875, 0.846, 0.875, 0.5833, 0.9062, 0.846, 0.9375, 0.846, 0.9375, 0.5833, 0.9062, 0.5833, 0.6562, 0.846, 0.6562, 0.5833, 0.625, 0.5833, 0.625, 0.846, 0.5312, 0.5833, 0.5312, 0.846, 0.5625, 0.846, 0.5625, 0.5833, 0.5, 0.5833, 0.5, 0.846, 0.5312, 0.846, 0.5312, 0.5833, 0.75, 0.5833, 0.75, 0.846, 0.7812, 0.846, 0.7812, 0.5833, 0.4375, 0.846, 0.4062, 0.846, 0.4058, 0.8813, 0.438, 0.8813, 0.8012, 0.8845, 0.8061, 0.8799, 0.8158, 0.8859, 0.8092, 0.8911, 0.8092, 0.8911, 0.8158, 0.8859, 0.8254, 0.8919, 0.8177, 0.8976, 0.04177, 0.8027, 0.04846, 0.7929, 0.0541, 0.798, 0.04812, 0.8066, 0.04812, 0.8066, 0.0541, 0.798, 0.06, 0.803, 0.0548, 0.8106, 0.8432, 0.8813, 0.8756, 0.8813, 0.875, 0.846, 0.8438, 0.846, 0.2188, 0.846, 0.1875, 0.846, 0.1869, 0.8813, 0.2193, 0.8813, 0.7793, 0.8286, 0.7677, 0.8192, 0.7724, 0.8165, 0.7856, 0.8272, 0.7856, 0.8272, 0.7724, 0.8165, 0.7766, 0.8138, 0.7915, 0.8258, 0.625, 0.846, 0.5938, 0.846, 0.593, 0.8813, 0.6256, 0.8813, 0.06521, 0.8737, 0.07353, 0.8799, 0.06987, 0.8859, 0.05957, 0.8787, 0.05957, 0.8787, 0.06987, 0.8859, 0.06621, 0.8919, 0.05426, 0.8836, 0.5625, 0.846, 0.5312, 0.846, 0.5307, 0.8813, 0.5631, 0.8813, 0.08305, 0.8845, 0.09338, 0.8874, 0.0938, 0.8943, 0.0816, 0.8911, 0.0816, 0.8911, 0.0938, 0.8943, 0.09393, 0.9013, 0.07968, 0.8976, 0.03415, 0.8258, 0.03694, 0.8138, 0.04381, 0.8165, 0.04134, 0.8272, 0.04134, 0.8272, 0.04381, 0.8165, 0.05106, 0.8192, 0.04895, 0.8286, 0.7807, 0.8813, 0.8131, 0.8813, 0.8125, 0.846, 0.7812, 0.846, 0.05426, 0.8836, 0.04553, 0.874, 0.05182, 0.8701, 0.05957, 0.8787, 0.05957, 0.8787, 0.05182, 0.8701, 0.0584, 0.8661, 0.06521, 0.8737, 0.6245, 0.8813, 0.6568, 0.8813, 0.6562, 0.846, 0.625, 0.846, 0.1009, 0.7754, 0.1129, 0.779, 0.1114, 0.7856, 0.1008, 0.7823, 0.1106, 0.7893, 0.1035, 0.7902, 0.1007, 0.7893, 0.1008, 0.7823, 0.1114, 0.7856, 0.03094, 0.8641, 0.03066, 0.8813, 0.04061, 0.8813, -0.0005949, 0.8813, 0.03184, 0.8813, 0.03156, 0.8641, 0.0, 0.846, 0.1007, 0.7893, 0.09141, 0.7883, 0.09011, 0.7812, 0.1008, 0.7823, 0.1008, 0.7823, 0.09011, 0.7812, 0.08891, 0.7741, 0.1009, 0.7754, 0.1246, 0.7849, 0.1292, 0.7883, 0.1229, 0.7883, 0.5, 0.846, 0.4688, 0.846, 0.4682, 0.8813, 0.5006, 0.8813, 0.784, 0.8883, 0.7937, 0.8874, 0.8003, 0.8943, 0.789, 0.8954, 0.789, 0.8954, 0.8003, 0.8943, 0.8072, 0.9013, 0.7942, 0.9025, 0.6645, 0.7883, 0.6595, 0.7849, 0.6653, 0.779, 0.6733, 0.7856, 0.6706, 0.7883, 0.6733, 0.7856, 0.6779, 0.7893, 0.6706, 0.7883, 0.6595, 0.7849, 0.6645, 0.7883, 0.6583, 0.7883, 0.6974, 0.7754, 0.712, 0.779, 0.7148, 0.7856, 0.7018, 0.7823, 0.7018, 0.7823, 0.7148, 0.7856, 0.7174, 0.7921, 0.7061, 0.7893, 0.03066, 0.8813, 0.06309, 0.8813, 0.0625, 0.846, 0.03125, 0.846, 0.7606, 0.8027, 0.7766, 0.8138, 0.7724, 0.8165, 0.7581, 0.8066, 0.7581, 0.8066, 0.7724, 0.8165, 0.7677, 0.8192, 0.7553, 0.8106, 0.1557, 0.8813, 0.1881, 0.8813, 0.1875, 0.846, 0.1562, 0.846, 0.8156, 0.8509, 0.8236, 0.8629, 0.8139, 0.8602, 0.8069, 0.8495, 0.8069, 0.8495, 0.8139, 0.8602, 0.8039, 0.8575, 0.7978, 0.8481, 0.2807, 0.8813, 0.3131, 0.8813, 0.3125, 0.846, 0.2812, 0.846, 0.1562, 0.846, 0.125, 0.846, 0.1244, 0.8813, 0.1568, 0.8813, 0.7553, 0.8106, 0.7425, 0.803, 0.7434, 0.798, 0.7581, 0.8066, 0.7581, 0.8066, 0.7434, 0.798, 0.7441, 0.7929, 0.7606, 0.8027, 0.7061, 0.7893, 0.6961, 0.7883, 0.6904, 0.7812, 0.7018, 0.7823, 0.7018, 0.7823, 0.6904, 0.7812, 0.6846, 0.7741, 0.6974, 0.7754, 0.7188, 0.846, 0.6875, 0.846, 0.6869, 0.8813, 0.7193, 0.8813, 0.05002, 0.8481, 0.05331, 0.8575, 0.04607, 0.8602, 0.04241, 0.8495, 0.04241, 0.8495, 0.04607, 0.8602, 0.03916, 0.8629, 0.03517, 0.8509, 0.4594, 0.8813, 0.4693, 0.8813, 0.4691, 0.8641, 0.1265, 0.8873, 0.1295, 0.8911, 0.1182, 0.8943, 0.1145, 0.8874, 0.1175, 0.8865, 0.1182, 0.8943, 0.1295, 0.8911, 0.1347, 0.8977, 0.1219, 0.9013, 0.1499, 0.8883, 0.146, 0.8917, 0.1422, 0.8883, 0.7605, 0.8873, 0.7613, 0.8911, 0.7533, 0.8883, 0.7533, 0.8883, 0.7613, 0.8911, 0.7626, 0.8977, 0.7453, 0.8917, 0.7457, 0.8883, 0.7457, 0.8883, 0.7453, 0.8917, 0.738, 0.8883, 0.09375, 0.846, 0.0625, 0.846, 0.06191, 0.8813, 0.09434, 0.8813, 0.7297, 0.7968, 0.7174, 0.7921, 0.7148, 0.7856, 0.7288, 0.7909, 0.7288, 0.7909, 0.7148, 0.7856, 0.712, 0.779, 0.7277, 0.7849, 0.3438, 0.846, 0.3125, 0.846, 0.3119, 0.8813, 0.3443, 0.8813, 0.8075, 0.8661, 0.8039, 0.8575, 0.8139, 0.8602, 0.8181, 0.8701, 0.8181, 0.8701, 0.8139, 0.8602, 0.8236, 0.8629, 0.8283, 0.874, 0.7277, 0.7849, 0.7441, 0.7929, 0.7434, 0.798, 0.7288, 0.7909, 0.7288, 0.7909, 0.7434, 0.798, 0.7425, 0.803, 0.7297, 0.7968, 0.09316, 0.8813, 0.1256, 0.8813, 0.125, 0.846, 0.09375, 0.846, 0.8283, 0.874, 0.8292, 0.8836, 0.8189, 0.8787, 0.8181, 0.8701, 0.8181, 0.8701, 0.8189, 0.8787, 0.8082, 0.8737, 0.8075, 0.8661, 0.3432, 0.8813, 0.3755, 0.8813, 0.375, 0.846, 0.3437, 0.846, 0.5938, 0.846, 0.5625, 0.846, 0.562, 0.8813, 0.5942, 0.8813, 0.07353, 0.8799, 0.08305, 0.8845, 0.0816, 0.8911, 0.06987, 0.8859, 0.06987, 0.8859, 0.0816, 0.8911, 0.07968, 0.8976, 0.06621, 0.8919, 0.8438, 0.846, 0.8125, 0.846, 0.8119, 0.8813, 0.8443, 0.8813, 0.0548, 0.8106, 0.05106, 0.8192, 0.04381, 0.8165, 0.04812, 0.8066, 0.04812, 0.8066, 0.04381, 0.8165, 0.03694, 0.8138, 0.04177, 0.8027, 0.0568, 0.7849, 0.06652, 0.779, 0.0702, 0.7856, 0.06154, 0.7909, 0.06154, 0.7909, 0.0702, 0.7856, 0.07404, 0.7921, 0.06648, 0.7968, 0.9057, 0.8813, 0.9381, 0.8813, 0.9375, 0.846, 0.9062, 0.846, 0.9062, 0.846, 0.875, 0.846, 0.8744, 0.8813, 0.9068, 0.8813, 0.06648, 0.7968, 0.06, 0.803, 0.0541, 0.798, 0.06154, 0.7909, 0.06154, 0.7909, 0.0541, 0.798, 0.04846, 0.7929, 0.0568, 0.7849, 0.5312, 0.846, 0.5, 0.846, 0.4994, 0.8813, 0.5318, 0.8813, 0.09338, 0.8874, 0.104, 0.8883, 0.1062, 0.8954, 0.0938, 0.8943, 0.0938, 0.8943, 0.1062, 0.8954, 0.1081, 0.9025, 0.09393, 0.9013, 0.1114, 0.7856, 0.1168, 0.7883, 0.1106, 0.7893, 0.1229, 0.7883, 0.1168, 0.7883, 0.1114, 0.7856, 0.1129, 0.779, 0.1246, 0.7849, 0.5, 0.846, 0.4994, 0.8813, 0.5318, 0.8813, 0.5316, 0.8641, 0.7726, 0.8874, 0.784, 0.8883, 0.789, 0.8954, 0.7758, 0.8943, 0.7758, 0.8943, 0.789, 0.8954, 0.7942, 0.9025, 0.7791, 0.9013, 0.4688, 0.846, 0.4375, 0.846, 0.4369, 0.8813, 0.4693, 0.8813, 0.7937, 0.8874, 0.8012, 0.8845, 0.8092, 0.8911, 0.8003, 0.8943, 0.8003, 0.8943, 0.8092, 0.8911, 0.8177, 0.8976, 0.8072, 0.9013, 0.9691, 0.8641, 0.9594, 0.8813, 0.9693, 0.8813, 0.6779, 0.7893, 0.6733, 0.7856, 0.6808, 0.7823, 0.6877, 0.7893, 0.6857, 0.7902, 0.6808, 0.7823, 0.6733, 0.7856, 0.6653, 0.779, 0.6737, 0.7754, 0.7791, 0.9013, 0.7626, 0.8977, 0.7613, 0.8911, 0.7758, 0.8943, 0.7605, 0.8873, 0.7687, 0.8865, 0.7726, 0.8874, 0.7758, 0.8943, 0.7613, 0.8911, 0.5309, 0.8641, 0.5307, 0.8813, 0.5406, 0.8813, 0.25, 0.846, 0.2188, 0.846, 0.2182, 0.8813, 0.2506, 0.8813, 0.7894, 0.8383, 0.7793, 0.8286, 0.7856, 0.8272, 0.7973, 0.8383, 0.7973, 0.8383, 0.7856, 0.8272, 0.7915, 0.8258, 0.8047, 0.8383, 0.8047, 0.8383, 0.8156, 0.8509, 0.8069, 0.8495, 0.7973, 0.8383, 0.7973, 0.8383, 0.8069, 0.8495, 0.7978, 0.8481, 0.7894, 0.8383, 0.2494, 0.8813, 0.2818, 0.8813, 0.2812, 0.846, 0.25, 0.846, 0.4062, 0.846, 0.375, 0.846, 0.3744, 0.8813, 0.407, 0.8813, 0.8061, 0.8799, 0.8082, 0.8737, 0.8189, 0.8787, 0.8158, 0.8859, 0.8158, 0.8859, 0.8189, 0.8787, 0.8292, 0.8836, 0.8254, 0.8919, 0.6737, 0.7754, 0.6846, 0.7741, 0.6904, 0.7812, 0.6808, 0.7823, 0.6808, 0.7823, 0.6904, 0.7812, 0.6961, 0.7883, 0.6877, 0.7893, 0.9682, 0.8813, 1.001, 0.8813, 1.0, 0.846, 0.9684, 0.8641, 0.03352, 0.8383, 0.03415, 0.8258, 0.04134, 0.8272, 0.04085, 0.8383, 0.04085, 0.8383, 0.04134, 0.8272, 0.04895, 0.8286, 0.04858, 0.8383, 0.7494, 0.8813, 0.7818, 0.8813, 0.7812, 0.846, 0.75, 0.846, 0.75, 0.846, 0.7188, 0.846, 0.7182, 0.8813, 0.7506, 0.8813, 0.04858, 0.8383, 0.05002, 0.8481, 0.04241, 0.8495, 0.04085, 0.8383, 0.04085, 0.8383, 0.04241, 0.8495, 0.03517, 0.8509, 0.03352, 0.8383, 0.6875, 0.846, 0.6562, 0.846, 0.6557, 0.8813, 0.6881, 0.8813, 0.05331, 0.8575, 0.0584, 0.8661, 0.05182, 0.8701, 0.04607, 0.8602, 0.04607, 0.8602, 0.05182, 0.8701, 0.04553, 0.874, 0.03916, 0.8629, 0.9688, 0.846, 0.9375, 0.846, 0.9369, 0.8813, 0.9693, 0.8813, 0.08243, 0.7893, 0.07404, 0.7921, 0.0702, 0.7856, 0.07983, 0.7823, 0.5, 0.846, 0.4684, 0.8641, 0.4682, 0.8813, 0.5006, 0.8813, 0.104, 0.8883, 0.1145, 0.8874, 0.1182, 0.8943, 0.1062, 0.8954, 0.1062, 0.8954, 0.1182, 0.8943, 0.1219, 0.9013, 0.1081, 0.9025, 0.1422, 0.8883, 0.146, 0.8917, 0.1347, 0.8977, 0.1295, 0.8911, 0.1347, 0.8883, 0.1347, 0.8883, 0.1295, 0.8911, 0.1265, 0.8873, 0.07733, 0.7754, 0.08891, 0.7741, 0.09011, 0.7812, 0.07983, 0.7823, 0.07983, 0.7823, 0.09011, 0.7812, 0.09141, 0.7883, 0.08243, 0.7893, 0.9682, 0.8813, 1.001, 0.8813, 1.0, 0.846, 0.9688, 0.846, 0.5657, 0.2555, 0.5571, 0.2542, 0.548, 0.25, 0.4167, 0.25, 0.4167, 0.5, 0.548, 0.5, 0.5571, 0.4958, 0.5657, 0.4945, 0.5712, 0.4913, 0.5786, 0.4886, 0.5806, 0.4859, 0.5833, 0.4832, 0.5833, 0.3855, 0.4167, 0.3855, 0.4167, 0.3645, 0.5833, 0.3645, 0.5833, 0.2668, 0.5806, 0.2641, 0.5786, 0.2614, 0.5712, 0.2587, 0.0, 0.0, 0.0, 0.0, 0.5833, 0.8645, 0.5833, 0.7668, 0.5806, 0.7641, 0.5786, 0.7614, 0.5712, 0.7587, 0.5657, 0.7555, 0.5571, 0.7542, 0.548, 0.75, 0.625, 0.75, 0.625, 0.8645, 0.375, 0.8645, 0.375, 0.75, 0.368, 0.7883, 0.4195, 0.7883, 0.625, 0.2031, 0.625, 0.5469, 0.625, 0.3855, 0.625, 0.5, 0.375, 0.5, 0.375, 0.3855, 0.375, 0.25, 0.625, 0.25, 0.625, 0.3645, 0.375, 0.3645, 0.0, 0.0, 0.0, 0.0, 0.0, 0.0, 0.0, 0.0, 1.0, 1.0, 0.0, 0.0, 0.0, 0.0, 0.0, 1.0, 0.5, 1.0, 0.625, 1.0, 0.375, 1.0, 0.375, 0.8855, 0.625, 0.8855, 0.5, 0.5, 0.5, 1.0, 0.4688, 1.0, 0.4688, 0.5, 0.4688, 0.5, 0.4688, 1.0, 0.4375, 1.0, 0.4375, 0.5, 0.4375, 0.5, 0.4375, 1.0, 0.4062, 1.0, 0.4062, 0.5, 0.4062, 0.5, 0.4062, 1.0, 0.375, 1.0, 0.375, 0.5, 0.375, 0.5, 0.375, 1.0, 0.3438, 1.0, 0.3438, 0.5, 0.3438, 0.5, 0.3438, 1.0, 0.3125, 1.0, 0.3125, 0.5, 0.3125, 0.5, 0.3125, 1.0, 0.2812, 1.0, 0.2812, 0.5, 0.2812, 0.5, 0.2812, 1.0, 0.25, 1.0, 0.25, 0.5, 0.25, 0.5, 0.25, 1.0, 0.2188, 1.0, 0.2188, 0.5, 0.2188, 0.5, 0.2188, 1.0, 0.1875, 1.0, 0.1875, 0.5, 0.1875, 0.5, 0.1875, 1.0, 0.1562, 1.0, 0.1562, 0.5, 0.1562, 0.5, 0.1562, 1.0, 0.125, 1.0, 0.125, 0.5, 0.125, 0.5, 0.125, 1.0, 0.09375, 1.0, 0.09375, 0.5, 0.09375, 0.5, 0.09375, 1.0, 0.0625, 1.0, 0.0625, 0.5, 0.25, 0.01, 0.25, 0.49, 0.2032, 0.4854, 0.1582, 0.4717, 0.1167, 0.4496, 0.08029, 0.4197, 0.05045, 0.3833, 0.02827, 0.3418, 0.01461, 0.2968, 0.01, 0.25, 0.01461, 0.2032, 0.02827, 0.1582, 0.05045, 0.1167, 0.08029, 0.08029, 0.1167, 0.05045, 0.1582, 0.02827, 0.2032, 0.01461, 0.0625, 0.5, 0.0625, 1.0, 0.03125, 1.0, 0.03125, 0.5, 0.03125, 0.5, 0.03125, 1.0, 0.0, 1.0, 0.0, 0.5, 1.0, 0.5, 1.0, 1.0, 0.9688, 1.0, 0.9688, 0.5, 0.9688, 0.5, 0.9688, 1.0, 0.9375, 1.0, 0.9375, 0.5, 0.9375, 0.5, 0.9375, 1.0, 0.9062, 1.0, 0.9062, 0.5, 0.9062, 0.5, 0.9062, 1.0, 0.875, 1.0, 0.875, 0.5, 0.875, 0.5, 0.875, 1.0, 0.8438, 1.0, 0.8438, 0.5, 0.8438, 0.5, 0.8438, 1.0, 0.8125, 1.0, 0.8125, 0.5, 0.8125, 0.5, 0.8125, 1.0, 0.7812, 1.0, 0.7812, 0.5, 0.7812, 0.5, 0.7812, 1.0, 0.75, 1.0, 0.75, 0.5, 0.75, 0.5, 0.75, 1.0, 0.7188, 1.0, 0.7188, 0.5, 0.7188, 0.5, 0.7188, 1.0, 0.6875, 1.0, 0.6875, 0.5, 0.6875, 0.5, 0.6875, 1.0, 0.6562, 1.0, 0.6562, 0.5, 0.6562, 0.5, 0.6562, 1.0, 0.625, 1.0, 0.625, 0.5, 0.625, 0.5, 0.625, 1.0, 0.5938, 1.0, 0.5938, 0.5, 0.5938, 0.5, 0.5938, 1.0, 0.5625, 1.0, 0.5625, 0.5, 0.5625, 0.5, 0.5625, 1.0, 0.5312, 1.0, 0.5312, 0.5, 0.5, 0.5, 0.5312, 0.5, 0.5312, 1.0, 0.5, 1.0, 0.0, 0.0, 0.0, 0.0, 0.0, 0.0, 0.0, 0.0, 0.0, 0.0, 0.0, 0.0, 0.2605, 0.5, 0.75, 0.49, 0.7968, 0.4854, 0.8418, 0.4717, 0.8833, 0.4496, 0.9197, 0.4197, 0.9496, 0.3833, 0.9717, 0.3418, 0.9854, 0.2968, 0.99, 0.25, 0.9854, 0.2032, 0.9717, 0.1582, 0.9496, 0.1167, 0.9197, 0.08029, 0.8833, 0.05045, 0.8418, 0.02827, 0.7968, 0.01461, 0.375, 0.75, 0.375, 0.7031, 0.0, 0.0, 0.0, 0.0, 0.2395, 0.75, 0.75, 0.01, 0.7032, 0.01461, 0.6582, 0.02827, 0.6167, 0.05045, 0.5803, 0.08029, 0.5504, 0.1167, 0.5283, 0.1582, 0.5146, 0.2032, 0.51, 0.25, 0.5146, 0.2968, 0.5283, 0.3418, 0.5504, 0.3833, 0.5803, 0.4197, 0.6167, 0.4496, 0.6582, 0.4717, 0.7032, 0.4854, 0.125, 0.5, 0.0, 0.0, 0.4167, 0.9069, 0.4167, 0.9534, 0.4167, 1.0, 0.548, 1.0, 0.5571, 0.9958, 0.5657, 0.9945, 0.5712, 0.9913, 0.5786, 0.9886, 0.5806, 0.9859, 0.5833, 0.9832, 0.5833, 0.8855, 0.2395, 0.75, 0.0, 0.0, 0.5833, 0.8855, 0.7605, 0.75, 0.375, 0.8645, 0.625, 0.8645, 0.0, 0.0, 0.0, 0.0, 0.9039, 0.8799, 0.4219, 0.5833, 0.4375, 0.5833, 0.4531, 0.5833, 0.4688, 0.5833, 0.4844, 0.5833, 0.0, 0.0, 0.4167, 0.9534, 0.0, 0.0, 1.0, 1.0, 0.9519, 0.94, 0.875, 0.5, 0.875, 0.75, 0.7605, 0.75, 0.5833, 0.8855, 0.738, 0.8883, 0.7453, 0.8917, 0.7626, 0.8977, 0.7791, 0.9013, 0.7942, 0.9025, 0.8072, 0.9013, 0.8177, 0.8976, 0.8254, 0.8919, 1.0, 1.0, 0.0, 1.0, 0.06621, 0.8919, 0.07968, 0.8976, 0.09393, 0.9013, 0.1081, 0.9025, 0.1219, 0.9013, 0.1347, 0.8977, 0.146, 0.8917, 0.1499, 0.8883, 0.0, 0.0, 0.7395, 0.75, 0.625, 0.75, 0.625, 0.5, 0.625, 0.5469, 0.7605, 0.5, 0.0, 1.0, 0.5, 0.5833, 0.5312, 0.5833, 0.0, 0.0, 0.0, 0.0, 0.5938, 0.5833, 0.0, 0.0, 0.0, 0.0, 0.0, 0.0, 0.07983, 0.7823, 0.0702, 0.7856, 0.06652, 0.779, 0.07733, 0.7754, -0.000595, 0.8813, 0.03184, 0.8813, 0.03125, 0.846, 0.0, 0.846, 0.4496, 0.3833, 0.4197, 0.4197, 0.3833, 0.4496, 0.3418, 0.4717, 0.2968, 0.4854, 0.25, 0.49, 0.25, 0.01, 0.2968, 0.01461, 0.3418, 0.02827, 0.3833, 0.05045, 0.4197, 0.08029, 0.4496, 0.1167, 0.4717, 0.1582, 0.4854, 0.2032, 0.49, 0.25, 0.4854, 0.2968, 0.4717, 0.3418])
me_plane_001.use_remesh_fix_poles = True
me_plane_001.use_remesh_preserve_attributes = False
me_plane_001.update()
me_plane_001.normals_split_custom_set([tuple(v) for v in zip(*[iter([0.0, -1.0, 0.0, 0.0, -1.0, 0.0, 0.0, -1.0, 0.0, 0.0, -1.0, 0.0, 0.0, -1.0, 0.0, 0.0, -1.0, 0.0, 0.0, -1.0, 0.0, 0.0, -1.0, 0.0, 0.0, -1.0, 0.0, 0.0, -1.0, 0.0, 0.0, -1.0, 0.0, 0.0, -1.0, 0.0, 0.0, -1.0, 0.0, 0.0, -1.0, 0.0, 0.0, -1.0, 0.0, 0.0, -1.0, 0.0, 0.0, -1.0, 0.0, -1.0, 0.0, 0.0, -1.0, 0.0, 0.0, -1.0, 0.0, 0.0, -1.0, 0.0, 0.0, 1.047e-08, 1.0, -4.566e-15, 1.047e-08, 1.0, -4.566e-15, 1.047e-08, 1.0, -4.566e-15, 1.047e-08, 1.0, -4.566e-15, 1.047e-08, 1.0, -4.566e-15, 1.047e-08, 1.0, -4.566e-15, 1.047e-08, 1.0, -4.566e-15, 1.047e-08, 1.0, -4.566e-15, 1.047e-08, 1.0, -4.566e-15, 1.047e-08, 1.0, -4.566e-15, 1.047e-08, 1.0, -4.566e-15, -1.0, 0.0, 0.0, -1.0, 0.0, 0.0, -1.0, 0.0, 0.0, -1.0, 0.0, 0.0, -1.0, 0.0, 0.0, -1.0, 0.0, 0.0, -1.0, 0.0, 0.0, -1.0, 0.0, 0.0, -1.0, 0.0, 0.0, -1.0, 0.0, 0.0, -1.0, 0.0, 0.0, -1.0, 0.0, 0.0, -1.0, 0.0, 0.0, -1.0, 0.0, 0.0, -1.0, 0.0, 0.0, -1.0, 0.0, 0.0, -1.0, 0.0, 0.0, -1.0, 0.0, 0.0, -1.0, 0.0, 0.0, -1.0, 0.0, 0.0, -1.0, 0.0, 0.0, -1.0, 0.0, 0.0, -1.0, 0.0, 0.0, -1.0, 0.0, 0.0, -1.0, 3.456e-07, 0.0, -1.0, 3.456e-07, 0.0, -1.0, 3.456e-07, 0.0, -1.0, 3.456e-07, 0.0, -1.0, 3.018e-07, 0.0, -1.0, 3.018e-07, 0.0, -1.0, 3.018e-07, 0.0, -1.0, 3.018e-07, 0.0, -1.0, -8.762e-08, 0.0, -1.0, -8.762e-08, 0.0, -1.0, -8.762e-08, 0.0, -1.0, -8.762e-08, 0.0, -1.0, 2.142e-07, 0.0, -1.0, 2.142e-07, 0.0, -1.0, 2.142e-07, 0.0, -1.0, 2.142e-07, 0.0, -1.0, -4.77e-07, 0.0, -1.0, -4.77e-07, 0.0, -1.0, -4.77e-07, 0.0, -1.0, -4.77e-07, 0.0, -1.0, -8.762e-08, 0.0, -1.0, -8.762e-08, 0.0, -1.0, -8.762e-08, 0.0, -1.0, -8.762e-08, 0.0, -1.0, 0.0, 0.0, -1.0, 0.0, 0.0, -1.0, 0.0, 0.0, -1.0, 0.0, 0.0, -0.9436, -0.02202, 0.3303, -0.9436, -0.02202, 0.3303, -0.9436, -0.02202, 0.3303, -0.9436, -0.02202, 0.3303, -0.9989, -0.04662, 0.0, -0.9989, -0.04662, 0.0, -0.9989, -0.04662, 0.0, -0.9989, -0.04662, 0.0, -0.9989, -0.04662, 0.0, -0.9989, -0.04662, 0.0, -0.9989, -0.04662, 0.0, -0.9989, -0.04662, 0.0, -0.9989, -0.04662, 0.0, -0.9989, -0.04662, 0.0, -0.9989, -0.04662, 0.0, -0.9989, -0.04662, 0.0, -0.9436, -0.02202, -0.3303, -0.9436, -0.02202, -0.3303, -0.9436, -0.02202, -0.3303, -0.9436, -0.02202, -0.3303, -1.0, 0.0, 0.0, -1.0, 0.0, 0.0, -1.0, 0.0, 0.0, -1.0, 0.0, 0.0, -0.8192, 0.0, 0.5735, -0.8192, 0.0, 0.5735, -0.8192, 0.0, 0.5735, -0.8192, 0.0, 0.5735, -1.0, 0.0, 0.0, -1.0, 0.0, 0.0, -1.0, 0.0, 0.0, -1.0, 0.0, 0.0, -1.0, 0.0, 0.0, -1.0, 0.0, 0.0, -1.0, 0.0, 0.0, -1.0, 0.0, 0.0, -1.0, 0.0, 0.0, -1.0, 0.0, 0.0, -1.0, 0.0, 0.0, -1.0, 0.0, 0.0, -0.8192, 0.0, -0.5735, -0.8192, 0.0, -0.5735, -0.8192, 0.0, -0.5735, -0.8192, 0.0, -0.5735, -1.0, 0.0, 0.0, -1.0, 0.0, 0.0, -1.0, 0.0, 0.0, -1.0, 0.0, 0.0, -0.8192, 0.0, 0.5735, -0.8192, 0.0, 0.5735, -0.8192, 0.0, 0.5735, -0.8192, 0.0, 0.5735, -1.0, 0.0, 0.0, -1.0, 0.0, 0.0, -1.0, 0.0, 0.0, -1.0, 0.0, 0.0, -1.0, 0.0, 0.0, -1.0, 0.0, 0.0, -1.0, 0.0, 0.0, -1.0, 0.0, 0.0, -1.0, 0.0, 0.0, -1.0, 0.0, 0.0, -1.0, 0.0, 0.0, -1.0, 0.0, 0.0, -0.8192, 0.0, -0.5735, -0.8192, 0.0, -0.5735, -0.8192, 0.0, -0.5735, -0.8192, 0.0, -0.5735, -1.0, 0.0, 0.0, -1.0, 0.0, 0.0, -1.0, 0.0, 0.0, -1.0, 0.0, 0.0, -0.8192, 0.0, 0.5735, -0.8192, 0.0, 0.5735, -0.8192, 0.0, 0.5735, -0.8192, 0.0, 0.5735, -1.0, 0.0, 0.0, -1.0, 0.0, 0.0, -1.0, 0.0, 0.0, -1.0, 0.0, 0.0, -1.0, 0.0, 0.0, -1.0, 0.0, 0.0, -1.0, 0.0, 0.0, -1.0, 0.0, 0.0, -1.0, 0.0, 0.0, -1.0, 0.0, 0.0, -1.0, 0.0, 0.0, -1.0, 0.0, 0.0, -0.8192, 0.0, -0.5735, -0.8192, 0.0, -0.5735, -0.8192, 0.0, -0.5735, -0.8192, 0.0, -0.5735, -1.0, 0.0, 0.0, -1.0, 0.0, 0.0, -1.0, 0.0, 0.0, -1.0, 0.0, 0.0, -0.9436, 0.02202, 0.3303, -0.9436, 0.02202, 0.3303, -0.9436, 0.02202, 0.3303, -0.9436, 0.02202, 0.3303, -0.9989, 0.04662, 0.0, -0.9989, 0.04662, 0.0, -0.9989, 0.04662, 0.0, -0.9989, 0.04662, 0.0, -0.9989, 0.04662, 0.0, -0.9989, 0.04662, 0.0, -0.9989, 0.04662, 0.0, -0.9989, 0.04662, 0.0, -0.9989, 0.04662, 0.0, -0.9989, 0.04662, 0.0, -0.9989, 0.04662, 0.0, -0.9989, 0.04662, 0.0, -0.9436, 0.02202, -0.3303, -0.9436, 0.02202, -0.3303, -0.9436, 0.02202, -0.3303, -0.9436, 0.02202, -0.3303, -1.0, -3.456e-07, 0.0, -1.0, -3.456e-07, 0.0, -1.0, -3.456e-07, 0.0, -1.0, -3.456e-07, 0.0, -1.0, -3.018e-07, 0.0, -1.0, -3.018e-07, 0.0, -1.0, -3.018e-07, 0.0, -1.0, -3.018e-07, 0.0, -1.0, 8.762e-08, 0.0, -1.0, 8.762e-08, 0.0, -1.0, 8.762e-08, 0.0, -1.0, 8.762e-08, 0.0, -1.0, -2.142e-07, 0.0, -1.0, -2.142e-07, 0.0, -1.0, -2.142e-07, 0.0, -1.0, -2.142e-07, 0.0, -1.0, 4.77e-07, 0.0, -1.0, 4.77e-07, 0.0, -1.0, 4.77e-07, 0.0, -1.0, 4.77e-07, 0.0, -1.0, 8.762e-08, 0.0, -1.0, 8.762e-08, 0.0, -1.0, 8.762e-08, 0.0, -1.0, 8.762e-08, 0.0, 1.0, 0.0, 0.0, 1.0, 0.0, 0.0, 1.0, 0.0, 0.0, 1.0, 0.0, 0.0, 1.0, 0.0, 0.0, 1.0, 0.0, 0.0, 1.0, 0.0, 0.0, 1.0, 0.0, 0.0, 1.0, 0.0, 0.0, 1.0, 0.0, 0.0, 1.0, 0.0, 0.0, 1.0, 0.0, 0.0, 1.0, 0.0, 0.0, 1.0, 0.0, 0.0, 1.0, 0.0, 0.0, 1.0, 0.0, 0.0, 1.0, 0.0, 0.0, 1.0, 0.0, 0.0, 1.0, 0.0, 0.0, 1.0, 0.0, 0.0, 1.0, 0.0, 0.0, 1.0, 0.0, 0.0, 1.0, 0.0, 0.0, 1.0, 0.0, 0.0, 1.0, 0.0, 0.0, 1.0, 0.0, 0.0, 1.0, 0.0, 0.0, 1.0, 0.0, 0.0, 1.0, 0.0, 0.0, 1.0, 0.0, 0.0, 1.0, 0.0, 0.0, 1.0, 0.0, 0.0, 1.0, 0.0, 0.0, 1.0, 0.0, 0.0, 1.0, 0.0, 0.0, 1.0, 0.0, 0.0, 1.0, 0.0, 0.0, 1.0, 0.0, 0.0, 1.0, 0.0, 0.0, 1.0, 0.0, 0.0, 1.0, 0.0, 0.0, 1.0, 0.0, 0.0, 1.0, 0.0, 0.0, 1.0, 0.0, 0.0, 1.0, 0.0, 0.0, 1.0, 0.0, 0.0, 1.0, 0.0, 0.0, 1.0, 0.0, 0.0, 1.0, 0.0, 0.0, 1.0, 0.0, 0.0, 1.0, 0.0, 0.0, 1.0, 0.0, 0.0, 0.9436, 0.02202, 0.3303, 0.9436, 0.02202, 0.3303, 0.9436, 0.02202, 0.3303, 0.9436, 0.02202, 0.3303, 0.9989, 0.04662, 0.0, 0.9989, 0.04662, 0.0, 0.9989, 0.04662, 0.0, 0.9989, 0.04662, 0.0, 0.9989, 0.04662, 0.0, 0.9989, 0.04662, 0.0, 0.9989, 0.04662, 0.0, 0.9989, 0.04662, 0.0, 0.9989, 0.04662, 0.0, 0.9989, 0.04662, 0.0, 0.9989, 0.04662, 0.0, 0.9989, 0.04662, 0.0, 0.9436, 0.02202, -0.3303, 0.9436, 0.02202, -0.3303, 0.9436, 0.02202, -0.3303, 0.9436, 0.02202, -0.3303, 1.0, 0.0, 0.0, 1.0, 0.0, 0.0, 1.0, 0.0, 0.0, 1.0, 0.0, 0.0, 0.8192, 0.0, 0.5735, 0.8192, 0.0, 0.5735, 0.8192, 0.0, 0.5735, 0.8192, 0.0, 0.5735, 1.0, 0.0, 0.0, 1.0, 0.0, 0.0, 1.0, 0.0, 0.0, 1.0, 0.0, 0.0, 1.0, 0.0, 0.0, 1.0, 0.0, 0.0, 1.0, 0.0, 0.0, 1.0, 0.0, 0.0, 1.0, 0.0, 0.0, 1.0, 0.0, 0.0, 1.0, 0.0, 0.0, 1.0, 0.0, 0.0, 0.8192, 0.0, -0.5735, 0.8192, 0.0, -0.5735, 0.8192, 0.0, -0.5735, 0.8192, 0.0, -0.5735, 1.0, 0.0, 0.0, 1.0, 0.0, 0.0, 1.0, 0.0, 0.0, 1.0, 0.0, 0.0, 0.8192, 0.0, 0.5735, 0.8192, 0.0, 0.5735, 0.8192, 0.0, 0.5735, 0.8192, 0.0, 0.5735, 1.0, 0.0, 0.0, 1.0, 0.0, 0.0, 1.0, 0.0, 0.0, 1.0, 0.0, 0.0, 1.0, 0.0, 0.0, 1.0, 0.0, 0.0, 1.0, 0.0, 0.0, 1.0, 0.0, 0.0, 1.0, 0.0, 0.0, 1.0, 0.0, 0.0, 1.0, 0.0, 0.0, 1.0, 0.0, 0.0, 0.8192, 0.0, -0.5735, 0.8192, 0.0, -0.5735, 0.8192, 0.0, -0.5735, 0.8192, 0.0, -0.5735, 1.0, 0.0, 0.0, 1.0, 0.0, 0.0, 1.0, 0.0, 0.0, 1.0, 0.0, 0.0, 0.8192, 0.0, 0.5735, 0.8192, 0.0, 0.5735, 0.8192, 0.0, 0.5735, 0.8192, 0.0, 0.5735, 1.0, 0.0, 0.0, 1.0, 0.0, 0.0, 1.0, 0.0, 0.0, 1.0, 0.0, 0.0, 1.0, 0.0, 0.0, 1.0, 0.0, 0.0, 1.0, 0.0, 0.0, 1.0, 0.0, 0.0, 1.0, 0.0, 0.0, 1.0, 0.0, 0.0, 1.0, 0.0, 0.0, 1.0, 0.0, 0.0, 0.8192, 0.0, -0.5735, 0.8192, 0.0, -0.5735, 0.8192, 0.0, -0.5735, 0.8192, 0.0, -0.5735, 1.0, 0.0, 0.0, 1.0, 0.0, 0.0, 1.0, 0.0, 0.0, 1.0, 0.0, 0.0, 1.0, 0.0, 0.0, 1.0, 0.0, 0.0, 1.0, 0.0, 0.0, 1.0, 0.0, 0.0, 1.0, 0.0, 0.0, 1.0, 0.0, 0.0, 1.0, 0.0, 0.0, 0.9436, -0.02202, 0.3303, 0.9436, -0.02202, 0.3303, 0.9436, -0.02202, 0.3303, 0.9436, -0.02202, 0.3303, 0.9989, -0.04662, 0.0, 0.9989, -0.04662, 0.0, 0.9989, -0.04662, 0.0, 0.9989, -0.04662, 0.0, 0.9989, -0.04662, 0.0, 0.9989, -0.04662, 0.0, 0.9989, -0.04662, 0.0, 0.9989, -0.04662, 0.0, 0.9989, -0.04662, 0.0, 0.9989, -0.04662, 0.0, 0.9989, -0.04662, 0.0, 0.9989, -0.04662, 0.0, 0.9436, -0.02202, -0.3303, 0.9436, -0.02202, -0.3303, 0.9436, -0.02202, -0.3303, 0.9436, -0.02202, -0.3303, 0.4714, -0.8819, 0.0, 0.4714, -0.8819, 0.0, 0.4714, -0.8819, 0.0, 0.4714, -0.8819, 0.0, 3.51e-07, 3.72e-07, -1.0, 3.51e-07, 3.72e-07, -1.0, 3.51e-07, 3.72e-07, -1.0, 0.0, 0.0, -1.0, 0.0, 0.0, -1.0, 0.0, 0.0, -1.0, 0.0, 0.0, -1.0, 0.0, 0.0, -1.0, 0.0, 0.0, -1.0, 0.0, 0.0, -1.0, 0.0, 0.0, -1.0, 0.0, 0.0, -1.0, 0.0, 0.0, -1.0, 0.0, 0.0, -1.0, 0.0, 0.0, -1.0, 0.0, 0.0, -1.0, 0.0, 0.0, -1.0, 0.0, 0.0, -1.0, 0.0, 0.0, -1.0, 0.0, 0.0, -1.0, 0.0, 0.0, -1.0, 0.0, 0.0, -1.0, 0.0, 0.0, -1.0, 0.0, 0.0, -1.0, 0.0, 0.0, -1.0, 0.0, 0.0, -1.0, 0.0, 0.0, -1.0, 0.0, 0.0, -1.0, 0.0, 0.0, -1.0, 0.0, 0.0, -1.0, 0.0, 0.0, -1.0, 0.0, 0.0, -1.0, 0.0, 0.0, -1.0, 0.0, 0.0, -1.0, 0.0, 0.0, -1.0, 0.0, 0.0, -1.0, 0.0, 0.0, -1.0, 0.0, 0.0, -1.0, 0.0, 0.0, -1.0, 0.0, 0.0, -1.0, -0.4714, -0.8819, 6.432e-08, -0.4714, -0.8819, 6.432e-08, -0.4714, -0.8819, 6.432e-08, -0.4714, -0.8819, 6.432e-08, -0.4714, -0.8819, 6.432e-08, 1.571e-09, 0.0, 1.0, 1.571e-09, 0.0, 1.0, 1.571e-09, 0.0, 1.0, 1.571e-09, 0.0, 1.0, 1.571e-09, 0.0, 1.0, 1.571e-09, 0.0, 1.0, 1.571e-09, 0.0, 1.0, 1.571e-09, 0.0, 1.0, 1.571e-09, 0.0, 1.0, 1.571e-09, 0.0, 1.0, 1.571e-09, 0.0, 1.0, 1.571e-09, 0.0, 1.0, 1.571e-09, 0.0, 1.0, 1.571e-09, 0.0, 1.0, 1.571e-09, 0.0, 1.0, 1.571e-09, 0.0, 1.0, 1.571e-09, 0.0, 1.0, 1.571e-09, 0.0, 1.0, 1.571e-09, 0.0, 1.0, 1.571e-09, 0.0, 1.0, 1.571e-09, 0.0, 1.0, 1.571e-09, 0.0, 1.0, 1.571e-09, 0.0, 1.0, 1.571e-09, 0.0, 1.0, 1.571e-09, 0.0, 1.0, 1.571e-09, 0.0, 1.0, 1.571e-09, 0.0, 1.0, 1.571e-09, 0.0, 1.0, 1.571e-09, 0.0, 1.0, 1.571e-09, 0.0, 1.0, 1.571e-09, 0.0, 1.0, 1.571e-09, 0.0, 1.0, 1.571e-09, 0.0, 1.0, 1.571e-09, 0.0, 1.0, 1.571e-09, 0.0, 1.0, 1.571e-09, 0.0, 1.0, 1.571e-09, 0.0, 1.0, 1.571e-09, 0.0, 1.0, 1.571e-09, 0.0, 1.0, 1.571e-09, 0.0, 1.0, 1.571e-09, 0.0, 1.0, 1.571e-09, 0.0, 1.0, -0.09802, -0.9952, -6.432e-08, -0.09802, -0.9952, -6.432e-08, -0.09802, -0.9952, -6.432e-08, -0.09802, -0.9952, -6.432e-08, -0.09802, -0.9952, -6.432e-08, -0.2903, -0.9569, 0.0, -0.2903, -0.9569, 0.0, -0.2903, -0.9569, 0.0, -0.2903, -0.9569, 0.0, -0.2903, -0.9569, 0.0, -0.2903, 0.9569, 0.0, -0.2903, 0.9569, 0.0, -0.2903, 0.9569, 0.0, -0.2903, 0.9569, 0.0, -0.8819, 0.4714, 0.0, -0.8819, 0.4714, 0.0, -0.8819, 0.4714, 0.0, -0.8819, 0.4714, 0.0, -0.9952, 0.09802, 0.0, -0.9952, 0.09802, 0.0, -0.9952, 0.09802, 0.0, -0.9952, 0.09802, 0.0, -0.773, -0.6344, 0.0, -0.773, -0.6344, 0.0, -0.773, -0.6344, 0.0, -0.773, -0.6344, 0.0, 0.6344, -0.773, 0.0, 0.6344, -0.773, 0.0, 0.6344, -0.773, 0.0, 0.6344, -0.773, 0.0, -0.9569, 0.2903, 0.0, -0.9569, 0.2903, 0.0, -0.9569, 0.2903, 0.0, -0.9569, 0.2903, 0.0, -0.9952, -0.09802, 0.0, -0.9952, -0.09802, 0.0, -0.9952, -0.09802, 0.0, -0.9952, -0.09802, 0.0, -0.9569, -0.2903, 0.0, -0.9569, -0.2903, 0.0, -0.9569, -0.2903, 0.0, -0.9569, -0.2903, 0.0, -0.773, 0.6344, 0.0, -0.773, 0.6344, 0.0, -0.773, 0.6344, 0.0, -0.773, 0.6344, 0.0, -0.8819, -0.4714, 0.0, -0.8819, -0.4714, 0.0, -0.8819, -0.4714, 0.0, -0.8819, -0.4714, 0.0, -0.6344, -0.773, 0.0, -0.6344, -0.773, 0.0, -0.6344, -0.773, 0.0, -0.6344, -0.773, 0.0, -0.6344, 0.773, 0.0, -0.6344, 0.773, 0.0, -0.6344, 0.773, 0.0, -0.6344, 0.773, 0.0, -0.09802, 0.9952, 0.0, -0.09802, 0.9952, 0.0, -0.09802, 0.9952, 0.0, -0.09802, 0.9952, 0.0, -0.4714, 0.8819, 0.0, -0.4714, 0.8819, 0.0, -0.4714, 0.8819, 0.0, -0.4714, 0.8819, 0.0, 0.09802, 0.9952, 0.0, 0.09802, 0.9952, 0.0, 0.09802, 0.9952, 0.0, 0.09802, 0.9952, 0.0, 0.6344, 0.773, 0.0, 0.6344, 0.773, 0.0, 0.6344, 0.773, 0.0, 0.6344, 0.773, 0.0, 0.2903, 0.9569, 0.0, 0.2903, 0.9569, 0.0, 0.2903, 0.9569, 0.0, 0.2903, 0.9569, 0.0, 0.8819, 0.4714, 0.0, 0.8819, 0.4714, 0.0, 0.8819, 0.4714, 0.0, 0.8819, 0.4714, 0.0, 0.8819, -0.4714, 0.0, 0.8819, -0.4714, 0.0, 0.8819, -0.4714, 0.0, 0.8819, -0.4714, 0.0, 0.9569, -0.2903, 0.0, 0.9569, -0.2903, 0.0, 0.9569, -0.2903, 0.0, 0.9569, -0.2903, 0.0, 0.9952, -0.09801, 0.0, 0.9952, -0.09801, 0.0, 0.9952, -0.09801, 0.0, 0.9952, -0.09801, 0.0, 0.9569, 0.2903, 0.0, 0.9569, 0.2903, 0.0, 0.9569, 0.2903, 0.0, 0.9569, 0.2903, 0.0, 0.773, 0.6344, 0.0, 0.773, 0.6344, 0.0, 0.773, 0.6344, 0.0, 0.773, 0.6344, 0.0, 0.4714, 0.8819, 0.0, 0.4714, 0.8819, 0.0, 0.4714, 0.8819, 0.0, 0.4714, 0.8819, 0.0, 0.773, -0.6344, 0.0, 0.773, -0.6344, 0.0, 0.773, -0.6344, 0.0, 0.773, -0.6344, 0.0, 0.2903, -0.9569, 0.0, 0.2903, -0.9569, 0.0, 0.2903, -0.9569, 0.0, 0.2903, -0.9569, 0.0, 0.09802, -0.9952, 0.0, 0.09802, -0.9952, 0.0, 0.09802, -0.9952, 0.0, 0.09802, -0.9952, 0.0, 0.9952, 0.09801, 0.0, 0.9952, 0.09801, 0.0, 0.9952, 0.09801, 0.0, 0.9952, 0.09801, 0.0, -0.4553, -0.8518, 0.2592, -0.4553, -0.8518, 0.2592, -0.4553, -0.8518, 0.2592, -0.4553, -0.8518, 0.2592, -0.333, -0.6231, 0.7077, -0.333, -0.6231, 0.7077, -0.333, -0.6231, 0.7077, -0.333, -0.6231, 0.7077, -0.1218, -0.2279, 0.966, -0.1218, -0.2279, 0.966, -0.1218, -0.2279, 0.966, -0.1218, -0.2279, 0.966, 0.2001, 0.1642, 0.9659, 0.2001, 0.1642, 0.9659, 0.2001, 0.1642, 0.9659, 0.2001, 0.1642, 0.9659, 0.5466, 0.4486, 0.7071, 0.5466, 0.4486, 0.7071, 0.5466, 0.4486, 0.7071, 0.5466, 0.4486, 0.7071, 0.7467, 0.6128, 0.2588, 0.7467, 0.6128, 0.2588, 0.7467, 0.6128, 0.2588, 0.7467, 0.6128, 0.2588, -0.9243, 0.2804, 0.2588, -0.9243, 0.2804, 0.2588, -0.9243, 0.2804, 0.2588, -0.9243, 0.2804, 0.2588, -0.6767, 0.2053, 0.7071, -0.6767, 0.2053, 0.7071, -0.6767, 0.2053, 0.7071, -0.6767, 0.2053, 0.7071, -0.2477, 0.07513, 0.9659, -0.2477, 0.07513, 0.9659, -0.2477, 0.07513, 0.9659, -0.2477, 0.07513, 0.9659, 0.6128, -0.7468, 0.2584, 0.6128, -0.7468, 0.2584, 0.6128, -0.7468, 0.2584, 0.6128, -0.7468, 0.2584, 0.449, -0.5471, 0.7065, 0.449, -0.5471, 0.7065, 0.449, -0.5471, 0.7065, 0.449, -0.5471, 0.7065, 0.1644, -0.2004, 0.9658, 0.1644, -0.2004, 0.9658, 0.1644, -0.2004, 0.9658, 0.1644, -0.2004, 0.9658, 0.2804, -0.9243, 0.2588, 0.2804, -0.9243, 0.2588, 0.2804, -0.9243, 0.2588, 0.2804, -0.9243, 0.2588, 0.2053, -0.6767, 0.7071, 0.2053, -0.6767, 0.7071, 0.2053, -0.6767, 0.7071, 0.2053, -0.6767, 0.7071, 0.07513, -0.2477, 0.9659, 0.07513, -0.2477, 0.9659, 0.07513, -0.2477, 0.9659, 0.07513, -0.2477, 0.9659, 0.2477, 0.07513, 0.9659, 0.2477, 0.07513, 0.9659, 0.2477, 0.07513, 0.9659, 0.2477, 0.07513, 0.9659, 0.6767, 0.2053, 0.7071, 0.6767, 0.2053, 0.7071, 0.6767, 0.2053, 0.7071, 0.6767, 0.2053, 0.7071, 0.9243, 0.2804, 0.2588, 0.9243, 0.2804, 0.2588, 0.9243, 0.2804, 0.2588, 0.9243, 0.2804, 0.2588, 0.2001, -0.1642, 0.9659, 0.2001, -0.1642, 0.9659, 0.2001, -0.1642, 0.9659, 0.2001, -0.1642, 0.9659, 0.5466, -0.4486, 0.7071, 0.5466, -0.4486, 0.7071, 0.5466, -0.4486, 0.7071, 0.5466, -0.4486, 0.7071, 0.7467, -0.6128, 0.2588, 0.7467, -0.6128, 0.2588, 0.7467, -0.6128, 0.2588, 0.7467, -0.6128, 0.2588, -0.07513, 0.2477, 0.9659, -0.07513, 0.2477, 0.9659, -0.07513, 0.2477, 0.9659, -0.07513, 0.2477, 0.9659, -0.2053, 0.6767, 0.7071, -0.2053, 0.6767, 0.7071, -0.2053, 0.6767, 0.7071, -0.2053, 0.6767, 0.7071, -0.2053, 0.6767, 0.7071, -0.2804, 0.9243, 0.2588, -0.2804, 0.9243, 0.2588, -0.2804, 0.9243, 0.2588, -0.09468, 0.9613, 0.2588, -0.09468, 0.9613, 0.2588, -0.09468, 0.9613, 0.2588, -0.09468, 0.9613, 0.2588, -0.06931, 0.7037, 0.7071, -0.06931, 0.7037, 0.7071, -0.06931, 0.7037, 0.7071, -0.06931, 0.7037, 0.7071, -0.02537, 0.2576, 0.9659, -0.02537, 0.2576, 0.9659, -0.02537, 0.2576, 0.9659, -0.02537, 0.2576, 0.9659, -0.1642, 0.2001, 0.9659, -0.1642, 0.2001, 0.9659, -0.1642, 0.2001, 0.9659, -0.09468, -0.9613, 0.2588, -0.09468, -0.9613, 0.2588, -0.09468, -0.9613, 0.2588, -0.09468, -0.9613, 0.2588, -0.06931, -0.7037, 0.7071, -0.06931, -0.7037, 0.7071, -0.06931, -0.7037, 0.7071, -0.06931, -0.7037, 0.7071, -0.02537, -0.2576, 0.9659, -0.02537, -0.2576, 0.9659, -0.02537, -0.2576, 0.9659, -0.02537, -0.2576, 0.9659, 0.122, 0.2283, 0.9659, 0.122, 0.2283, 0.9659, 0.122, 0.2283, 0.9659, 0.122, 0.2283, 0.9659, 0.122, 0.2283, 0.9659, 0.3333, 0.6236, 0.7071, 0.3333, 0.6236, 0.7071, 0.3333, 0.6236, 0.7071, 0.1642, 0.2001, 0.9659, 0.1642, 0.2001, 0.9659, 0.1642, 0.2001, 0.9659, -0.07513, 0.2477, 0.9659, -0.07513, 0.2477, 0.9659, -0.07513, 0.2477, 0.9659, -0.07513, 0.2477, 0.9659, -0.2053, 0.6767, 0.7071, -0.2053, 0.6767, 0.7071, -0.2053, 0.6767, 0.7071, -0.2053, 0.6767, 0.7071, -0.2804, 0.9243, 0.2588, -0.2804, 0.9243, 0.2588, -0.2804, 0.9243, 0.2588, -0.2804, 0.9243, 0.2588, -0.2283, 0.122, 0.9659, -0.2283, 0.122, 0.9659, -0.2283, 0.122, 0.9659, -0.2283, 0.122, 0.9659, -0.6236, 0.3333, 0.7071, -0.6236, 0.3333, 0.7071, -0.6236, 0.3333, 0.7071, -0.6236, 0.3333, 0.7071, -0.8519, 0.4553, 0.2588, -0.8519, 0.4553, 0.2588, -0.8519, 0.4553, 0.2588, -0.8519, 0.4553, 0.2588, -0.2477, -0.07513, 0.9659, -0.2477, -0.07513, 0.9659, -0.2477, -0.07513, 0.9659, -0.2477, -0.07513, 0.9659, -0.6767, -0.2053, 0.7071, -0.6767, -0.2053, 0.7071, -0.6767, -0.2053, 0.7071, -0.6767, -0.2053, 0.7071, -0.9243, -0.2804, 0.2588, -0.9243, -0.2804, 0.2588, -0.9243, -0.2804, 0.2588, -0.9243, -0.2804, 0.2588, -0.7467, 0.6128, 0.2588, -0.7467, 0.6128, 0.2588, -0.7467, 0.6128, 0.2588, -0.7467, 0.6128, 0.2588, -0.5466, 0.4486, 0.7071, -0.5466, 0.4486, 0.7071, -0.5466, 0.4486, 0.7071, -0.5466, 0.4486, 0.7071, -0.2001, 0.1642, 0.9659, -0.2001, 0.1642, 0.9659, -0.2001, 0.1642, 0.9659, -0.2001, 0.1642, 0.9659, -0.06931, 0.7037, 0.7071, -0.06931, 0.7037, 0.7071, -0.06931, 0.7037, 0.7071, -0.06931, 0.7037, 0.7071, -0.02537, 0.2576, 0.9659, -0.02537, 0.2576, 0.9659, -0.02537, 0.2576, 0.9659, -0.02537, 0.2576, 0.9659, 0.9243, -0.2804, 0.2588, 0.9243, -0.2804, 0.2588, 0.9243, -0.2804, 0.2588, 0.9243, -0.2804, 0.2588, 0.6767, -0.2053, 0.7071, 0.6767, -0.2053, 0.7071, 0.6767, -0.2053, 0.7071, 0.6767, -0.2053, 0.7071, 0.2477, -0.07513, 0.9659, 0.2477, -0.07513, 0.9659, 0.2477, -0.07513, 0.9659, 0.2477, -0.07513, 0.9659, -0.2804, -0.9243, 0.2588, -0.2804, -0.9243, 0.2588, -0.2804, -0.9243, 0.2588, -0.2053, -0.6767, 0.7071, -0.2053, -0.6767, 0.7071, -0.2053, -0.6767, 0.7071, -0.2053, -0.6767, 0.7071, -0.2053, -0.6767, 0.7071, -0.07513, -0.2477, 0.9659, -0.07513, -0.2477, 0.9659, -0.07513, -0.2477, 0.9659, -0.07513, -0.2477, 0.9659, -0.1642, -0.2001, 0.9659, -0.1642, -0.2001, 0.9659, -0.1642, -0.2001, 0.9659, 0.3333, -0.6236, 0.7071, 0.3333, -0.6236, 0.7071, 0.3333, -0.6236, 0.7071, 0.122, -0.2283, 0.9659, 0.122, -0.2283, 0.9659, 0.122, -0.2283, 0.9659, 0.122, -0.2283, 0.9659, 0.122, -0.2283, 0.9659, 0.1642, -0.2001, 0.9659, 0.1642, -0.2001, 0.9659, 0.1642, -0.2001, 0.9659, -0.4553, 0.8519, 0.2588, -0.4553, 0.8519, 0.2588, -0.4553, 0.8519, 0.2588, -0.4553, 0.8519, 0.2588, -0.3333, 0.6236, 0.7071, -0.3333, 0.6236, 0.7071, -0.3333, 0.6236, 0.7071, -0.3333, 0.6236, 0.7071, -0.122, 0.2283, 0.9659, -0.122, 0.2283, 0.9659, -0.122, 0.2283, 0.9659, -0.122, 0.2283, 0.9659, -0.8519, -0.4553, 0.2588, -0.8519, -0.4553, 0.2588, -0.8519, -0.4553, 0.2588, -0.8519, -0.4553, 0.2588, -0.6236, -0.3333, 0.7071, -0.6236, -0.3333, 0.7071, -0.6236, -0.3333, 0.7071, -0.6236, -0.3333, 0.7071, -0.2283, -0.122, 0.9659, -0.2283, -0.122, 0.9659, -0.2283, -0.122, 0.9659, -0.2283, -0.122, 0.9659, -0.1642, 0.2001, 0.9659, -0.1642, 0.2001, 0.9659, -0.1642, 0.2001, 0.9659, -0.1642, 0.2001, 0.9659, -0.4486, 0.5466, 0.7071, -0.4486, 0.5466, 0.7071, -0.4486, 0.5466, 0.7071, -0.4486, 0.5466, 0.7071, -0.6128, 0.7467, 0.2588, -0.6128, 0.7467, 0.2588, -0.6128, 0.7467, 0.2588, -0.6128, 0.7467, 0.2588, -0.2001, -0.1642, 0.9659, -0.2001, -0.1642, 0.9659, -0.2001, -0.1642, 0.9659, -0.2001, -0.1642, 0.9659, -0.5466, -0.4486, 0.7071, -0.5466, -0.4486, 0.7071, -0.5466, -0.4486, 0.7071, -0.5466, -0.4486, 0.7071, -0.7467, -0.6128, 0.2588, -0.7467, -0.6128, 0.2588, -0.7467, -0.6128, 0.2588, -0.7467, -0.6128, 0.2588, 0.4553, -0.8518, 0.2592, 0.4553, -0.8518, 0.2592, 0.4553, -0.8518, 0.2592, 0.4553, -0.8518, 0.2592, 0.333, -0.6231, 0.7077, 0.333, -0.6231, 0.7077, 0.333, -0.6231, 0.7077, 0.333, -0.6231, 0.7077, 0.1218, -0.2279, 0.966, 0.1218, -0.2279, 0.966, 0.1218, -0.2279, 0.966, 0.1218, -0.2279, 0.966, 0.8519, 0.4553, 0.2588, 0.8519, 0.4553, 0.2588, 0.8519, 0.4553, 0.2588, 0.8519, 0.4553, 0.2588, 0.6236, 0.3333, 0.7071, 0.6236, 0.3333, 0.7071, 0.6236, 0.3333, 0.7071, 0.6236, 0.3333, 0.7071, 0.2283, 0.122, 0.9659, 0.2283, 0.122, 0.9659, 0.2283, 0.122, 0.9659, 0.2283, 0.122, 0.9659, 0.122, 0.2283, 0.9659, 0.122, 0.2283, 0.9659, 0.122, 0.2283, 0.9659, 0.122, 0.2283, 0.9659, 0.3333, 0.6236, 0.7071, 0.3333, 0.6236, 0.7071, 0.3333, 0.6236, 0.7071, 0.3333, 0.6236, 0.7071, 0.4553, 0.8519, 0.2588, 0.4553, 0.8519, 0.2588, 0.4553, 0.8519, 0.2588, 0.4553, 0.8519, 0.2588, 0.6128, 0.7467, 0.2588, 0.6128, 0.7467, 0.2588, 0.6128, 0.7467, 0.2588, 0.6128, 0.7467, 0.2588, 0.4486, 0.5466, 0.7071, 0.4486, 0.5466, 0.7071, 0.4486, 0.5466, 0.7071, 0.4486, 0.5466, 0.7071, 0.1642, 0.2001, 0.9659, 0.1642, 0.2001, 0.9659, 0.1642, 0.2001, 0.9659, 0.1642, 0.2001, 0.9659, 0.09468, -0.9613, 0.2588, 0.09468, -0.9613, 0.2588, 0.09468, -0.9613, 0.2588, 0.09468, -0.9613, 0.2588, 0.06931, -0.7037, 0.7071, 0.06931, -0.7037, 0.7071, 0.06931, -0.7037, 0.7071, 0.06931, -0.7037, 0.7071, 0.02537, -0.2576, 0.9659, 0.02537, -0.2576, 0.9659, 0.02537, -0.2576, 0.9659, 0.02537, -0.2576, 0.9659, -0.3333, 0.6236, 0.7071, -0.3333, 0.6236, 0.7071, -0.3333, 0.6236, 0.7071, -0.122, 0.2283, 0.9659, -0.122, 0.2283, 0.9659, -0.122, 0.2283, 0.9659, -0.122, 0.2283, 0.9659, -0.122, 0.2283, 0.9659, 0.09468, -0.9613, 0.2588, 0.09468, -0.9613, 0.2588, 0.09468, -0.9613, 0.2588, 0.09468, -0.9613, 0.2588, 0.06931, -0.7037, 0.7071, 0.06931, -0.7037, 0.7071, 0.06931, -0.7037, 0.7071, 0.06931, -0.7037, 0.7071, 0.02537, -0.2576, 0.9659, 0.02537, -0.2576, 0.9659, 0.02537, -0.2576, 0.9659, 0.02537, -0.2576, 0.9659, -0.2804, -0.9243, 0.2588, -0.2804, -0.9243, 0.2588, -0.2804, -0.9243, 0.2588, -0.2804, -0.9243, 0.2588, -0.2053, -0.6767, 0.7071, -0.2053, -0.6767, 0.7071, -0.2053, -0.6767, 0.7071, -0.2053, -0.6767, 0.7071, -0.07513, -0.2477, 0.9659, -0.07513, -0.2477, 0.9659, -0.07513, -0.2477, 0.9659, -0.07513, -0.2477, 0.9659, 0.2804, 0.9243, 0.2588, 0.2804, 0.9243, 0.2588, 0.2804, 0.9243, 0.2588, 0.2053, 0.6767, 0.7071, 0.2053, 0.6767, 0.7071, 0.2053, 0.6767, 0.7071, 0.2053, 0.6767, 0.7071, 0.2053, 0.6767, 0.7071, 0.07513, 0.2477, 0.9659, 0.07513, 0.2477, 0.9659, 0.07513, 0.2477, 0.9659, 0.07513, 0.2477, 0.9659, 0.07513, -0.2477, 0.9659, 0.07513, -0.2477, 0.9659, 0.07513, -0.2477, 0.9659, 0.07513, -0.2477, 0.9659, 0.2053, -0.6767, 0.7071, 0.2053, -0.6767, 0.7071, 0.2053, -0.6767, 0.7071, 0.2053, -0.6767, 0.7071, 0.2053, -0.6767, 0.7071, 0.2804, -0.9243, 0.2588, 0.2804, -0.9243, 0.2588, 0.2804, -0.9243, 0.2588, -0.9613, 0.09468, 0.2588, -0.9613, 0.09468, 0.2588, -0.9613, 0.09468, 0.2588, -0.9613, 0.09468, 0.2588, -0.7037, 0.06931, 0.7071, -0.7037, 0.06931, 0.7071, -0.7037, 0.06931, 0.7071, -0.7037, 0.06931, 0.7071, -0.2576, 0.02537, 0.9659, -0.2576, 0.02537, 0.9659, -0.2576, 0.02537, 0.9659, -0.2576, 0.02537, 0.9659, -0.2576, -0.02537, 0.9659, -0.2576, -0.02537, 0.9659, -0.2576, -0.02537, 0.9659, -0.2576, -0.02537, 0.9659, -0.7037, -0.06931, 0.7071, -0.7037, -0.06931, 0.7071, -0.7037, -0.06931, 0.7071, -0.7037, -0.06931, 0.7071, -0.9613, -0.09468, 0.2588, -0.9613, -0.09468, 0.2588, -0.9613, -0.09468, 0.2588, -0.9613, -0.09468, 0.2588, -0.6128, -0.7468, 0.2584, -0.6128, -0.7468, 0.2584, -0.6128, -0.7468, 0.2584, -0.6128, -0.7468, 0.2584, -0.449, -0.5471, 0.7065, -0.449, -0.5471, 0.7065, -0.449, -0.5471, 0.7065, -0.449, -0.5471, 0.7065, -0.1644, -0.2004, 0.9658, -0.1644, -0.2004, 0.9658, -0.1644, -0.2004, 0.9658, -0.1644, -0.2004, 0.9658, 0.02537, 0.2576, 0.9659, 0.02537, 0.2576, 0.9659, 0.02537, 0.2576, 0.9659, 0.02537, 0.2576, 0.9659, 0.06931, 0.7037, 0.7071, 0.06931, 0.7037, 0.7071, 0.06931, 0.7037, 0.7071, 0.06931, 0.7037, 0.7071, 0.09468, 0.9613, 0.2588, 0.09468, 0.9613, 0.2588, 0.09468, 0.9613, 0.2588, 0.09468, 0.9613, 0.2588, 0.2576, 0.02537, 0.9659, 0.2576, 0.02537, 0.9659, 0.2576, 0.02537, 0.9659, 0.2576, 0.02537, 0.9659, 0.7037, 0.06931, 0.7071, 0.7037, 0.06931, 0.7071, 0.7037, 0.06931, 0.7071, 0.7037, 0.06931, 0.7071, 0.9613, 0.09468, 0.2588, 0.9613, 0.09468, 0.2588, 0.9613, 0.09468, 0.2588, 0.9613, 0.09468, 0.2588, 0.9613, -0.09468, 0.2588, 0.9613, -0.09468, 0.2588, 0.9613, -0.09468, 0.2588, 0.9613, -0.09468, 0.2588, 0.7037, -0.06931, 0.7071, 0.7037, -0.06931, 0.7071, 0.7037, -0.06931, 0.7071, 0.7037, -0.06931, 0.7071, 0.2576, -0.02537, 0.9659, 0.2576, -0.02537, 0.9659, 0.2576, -0.02537, 0.9659, 0.2576, -0.02537, 0.9659, 0.8519, -0.4553, 0.2588, 0.8519, -0.4553, 0.2588, 0.8519, -0.4553, 0.2588, 0.8519, -0.4553, 0.2588, 0.6236, -0.3333, 0.7071, 0.6236, -0.3333, 0.7071, 0.6236, -0.3333, 0.7071, 0.6236, -0.3333, 0.7071, 0.2283, -0.122, 0.9659, 0.2283, -0.122, 0.9659, 0.2283, -0.122, 0.9659, 0.2283, -0.122, 0.9659, 0.2804, 0.9243, 0.2588, 0.2804, 0.9243, 0.2588, 0.2804, 0.9243, 0.2588, 0.2804, 0.9243, 0.2588, 0.2053, 0.6767, 0.7071, 0.2053, 0.6767, 0.7071, 0.2053, 0.6767, 0.7071, 0.2053, 0.6767, 0.7071, -0.09468, -0.9613, 0.2588, -0.09468, -0.9613, 0.2588, -0.09468, -0.9613, 0.2588, -0.09468, -0.9613, 0.2588, -0.06931, -0.7037, 0.7071, -0.06931, -0.7037, 0.7071, -0.06931, -0.7037, 0.7071, -0.06931, -0.7037, 0.7071, -0.02537, -0.2576, 0.9659, -0.02537, -0.2576, 0.9659, -0.02537, -0.2576, 0.9659, -0.02537, -0.2576, 0.9659, -0.122, -0.2283, 0.9659, -0.122, -0.2283, 0.9659, -0.122, -0.2283, 0.9659, -0.122, -0.2283, 0.9659, -0.122, -0.2283, 0.9659, -0.3333, -0.6236, 0.7071, -0.3333, -0.6236, 0.7071, -0.3333, -0.6236, 0.7071, 0.02537, 0.2576, 0.9659, 0.02537, 0.2576, 0.9659, 0.02537, 0.2576, 0.9659, 0.02537, 0.2576, 0.9659, 0.06931, 0.7037, 0.7071, 0.06931, 0.7037, 0.7071, 0.06931, 0.7037, 0.7071, 0.06931, 0.7037, 0.7071, 0.09468, 0.9613, 0.2588, 0.09468, 0.9613, 0.2588, 0.09468, 0.9613, 0.2588, 0.09468, 0.9613, 0.2588, -4.831e-08, 1.0, 1.148e-07, -4.831e-08, 1.0, 1.148e-07, -4.831e-08, 1.0, 1.148e-07, -4.831e-08, 1.0, 1.148e-07, -4.831e-08, 1.0, 1.148e-07, -4.831e-08, 1.0, 1.148e-07, -4.831e-08, 1.0, 1.148e-07, -4.831e-08, 1.0, 1.148e-07, -4.831e-08, 1.0, 1.148e-07, -4.831e-08, 1.0, 1.148e-07, -4.831e-08, 1.0, 1.148e-07, -4.831e-08, 1.0, 1.148e-07, -4.831e-08, 1.0, 1.148e-07, -4.831e-08, 1.0, 1.148e-07, -4.831e-08, 1.0, 1.148e-07, -4.831e-08, 1.0, 1.148e-07, -4.831e-08, 1.0, 1.148e-07, -4.831e-08, 1.0, 1.148e-07, -4.831e-08, 1.0, 1.148e-07, -4.831e-08, 1.0, 1.148e-07, 9.661e-08, -1.0, 2.185e-07, 9.661e-08, -1.0, 2.185e-07, 9.661e-08, -1.0, 2.185e-07, 9.661e-08, -1.0, 2.185e-07, 9.661e-08, -1.0, 2.185e-07, 9.661e-08, -1.0, 2.185e-07, 9.661e-08, -1.0, 2.185e-07, 9.661e-08, -1.0, 2.185e-07, 9.661e-08, -1.0, 2.185e-07, 9.661e-08, -1.0, 2.185e-07, 0.0, 1.0, 0.0, 0.0, 1.0, 0.0, 0.0, 1.0, 0.0, 0.0, 1.0, 0.0, 0.0, -1.144e-05, 1.0, 0.0, -1.144e-05, 1.0, 0.0, -1.144e-05, 1.0, 0.0, -1.144e-05, 1.0, 5.851e-08, -1.0, 2.34e-07, 5.851e-08, -1.0, 2.34e-07, 5.851e-08, -1.0, 2.34e-07, 5.851e-08, -1.0, 2.34e-07, 5.851e-08, -1.0, 4.681e-07, 5.851e-08, -1.0, 4.681e-07, 5.851e-08, -1.0, 4.681e-07, 5.851e-08, -1.0, 4.681e-07, 1.0, 0.0, 0.0, 1.0, 0.0, 0.0, 1.0, 0.0, 0.0, 1.0, 0.0, 0.0, -1.028e-14, -8.54e-07, -1.0, -1.028e-14, -8.54e-07, -1.0, -1.028e-14, -8.54e-07, -1.0, -1.028e-14, -8.54e-07, -1.0, -1.028e-14, -8.54e-07, -1.0, 0.0, 1.0, 0.0, 0.0, 1.0, 0.0, 0.0, 1.0, 0.0, 0.0, 1.0, 0.0, 0.09802, 0.9952, 0.0, 0.09802, 0.9952, 0.0, 0.09802, 0.9952, 0.0, 0.09802, 0.9952, 0.0, 0.2903, 0.9569, 0.0, 0.2903, 0.9569, 0.0, 0.2903, 0.9569, 0.0, 0.2903, 0.9569, 0.0, 0.4714, 0.8819, 0.0, 0.4714, 0.8819, 0.0, 0.4714, 0.8819, 0.0, 0.4714, 0.8819, 0.0, 0.6344, 0.773, 0.0, 0.6344, 0.773, 0.0, 0.6344, 0.773, 0.0, 0.6344, 0.773, 0.0, 0.773, 0.6344, 0.0, 0.773, 0.6344, 0.0, 0.773, 0.6344, 0.0, 0.773, 0.6344, 0.0, 0.8819, 0.4714, 0.0, 0.8819, 0.4714, 0.0, 0.8819, 0.4714, 0.0, 0.8819, 0.4714, 0.0, 0.9569, 0.2903, 0.0, 0.9569, 0.2903, 0.0, 0.9569, 0.2903, 0.0, 0.9569, 0.2903, 0.0, 0.9952, 0.09802, 0.0, 0.9952, 0.09802, 0.0, 0.9952, 0.09802, 0.0, 0.9952, 0.09802, 0.0, 0.9952, -0.09802, 0.0, 0.9952, -0.09802, 0.0, 0.9952, -0.09802, 0.0, 0.9952, -0.09802, 0.0, 0.9569, -0.2903, 0.0, 0.9569, -0.2903, 0.0, 0.9569, -0.2903, 0.0, 0.9569, -0.2903, 0.0, 0.8819, -0.4714, 0.0, 0.8819, -0.4714, 0.0, 0.8819, -0.4714, 0.0, 0.8819, -0.4714, 0.0, 0.773, -0.6344, 0.0, 0.773, -0.6344, 0.0, 0.773, -0.6344, 0.0, 0.773, -0.6344, 0.0, 0.6344, -0.773, 0.0, 0.6344, -0.773, 0.0, 0.6344, -0.773, 0.0, 0.6344, -0.773, 0.0, 0.4714, -0.8819, 0.0, 0.4714, -0.8819, 0.0, 0.4714, -0.8819, 0.0, 0.4714, -0.8819, 0.0, 1.222e-08, 0.0, 1.0, 1.222e-08, 0.0, 1.0, 1.222e-08, 0.0, 1.0, 1.222e-08, 0.0, 1.0, 1.222e-08, 0.0, 1.0, 1.222e-08, 0.0, 1.0, 1.222e-08, 0.0, 1.0, 1.222e-08, 0.0, 1.0, 1.222e-08, 0.0, 1.0, 1.222e-08, 0.0, 1.0, 1.222e-08, 0.0, 1.0, 1.222e-08, 0.0, 1.0, 1.222e-08, 0.0, 1.0, 1.222e-08, 0.0, 1.0, 1.222e-08, 0.0, 1.0, 1.222e-08, 0.0, 1.0, 1.222e-08, 0.0, 1.0, 0.2903, -0.9569, 0.0, 0.2903, -0.9569, 0.0, 0.2903, -0.9569, 0.0, 0.2903, -0.9569, 0.0, 0.09801, -0.9952, 3.405e-07, 0.09801, -0.9952, 3.405e-07, 0.09801, -0.9952, 3.405e-07, 0.09801, -0.9952, 3.405e-07, -0.09801, -0.9952, 2.432e-07, -0.09801, -0.9952, 2.432e-07, -0.09801, -0.9952, 2.432e-07, -0.09801, -0.9952, 2.432e-07, -0.2903, -0.9569, 0.0, -0.2903, -0.9569, 0.0, -0.2903, -0.9569, 0.0, -0.2903, -0.9569, 0.0, -0.4714, -0.8819, 0.0, -0.4714, -0.8819, 0.0, -0.4714, -0.8819, 0.0, -0.4714, -0.8819, 0.0, -0.6344, -0.773, 0.0, -0.6344, -0.773, 0.0, -0.6344, -0.773, 0.0, -0.6344, -0.773, 0.0, -0.773, -0.6344, 0.0, -0.773, -0.6344, 0.0, -0.773, -0.6344, 0.0, -0.773, -0.6344, 0.0, -0.8819, -0.4714, 0.0, -0.8819, -0.4714, 0.0, -0.8819, -0.4714, 0.0, -0.8819, -0.4714, 0.0, -0.9569, -0.2903, 0.0, -0.9569, -0.2903, 0.0, -0.9569, -0.2903, 0.0, -0.9569, -0.2903, 0.0, -0.9952, -0.09802, 0.0, -0.9952, -0.09802, 0.0, -0.9952, -0.09802, 0.0, -0.9952, -0.09802, 0.0, -0.9952, 0.09802, 0.0, -0.9952, 0.09802, 0.0, -0.9952, 0.09802, 0.0, -0.9952, 0.09802, 0.0, -0.9569, 0.2903, 0.0, -0.9569, 0.2903, 0.0, -0.9569, 0.2903, 0.0, -0.9569, 0.2903, 0.0, -0.8819, 0.4714, 0.0, -0.8819, 0.4714, 0.0, -0.8819, 0.4714, 0.0, -0.8819, 0.4714, 0.0, -0.773, 0.6344, 0.0, -0.773, 0.6344, 0.0, -0.773, 0.6344, 0.0, -0.773, 0.6344, 0.0, -0.6344, 0.773, 0.0, -0.6344, 0.773, 0.0, -0.6344, 0.773, 0.0, -0.6344, 0.773, 0.0, -0.4714, 0.8819, 0.0, -0.4714, 0.8819, 0.0, -0.4714, 0.8819, 0.0, -0.4714, 0.8819, 0.0, -0.2903, 0.9569, 0.0, -0.2903, 0.9569, 0.0, -0.2903, 0.9569, 0.0, -0.2903, 0.9569, 0.0, -0.09802, 0.9952, 0.0, -0.09802, 0.9952, 0.0, -0.09802, 0.9952, 0.0, -0.09802, 0.9952, 0.0, -1.0, 0.0, 0.0, -1.0, 0.0, 0.0, -1.0, 0.0, 0.0, -1.0, 0.0, 0.0, -9.072e-15, 0.0, -1.0, -9.072e-15, 0.0, -1.0, -9.072e-15, 0.0, -1.0, -9.072e-15, 0.0, -1.0, -9.072e-15, 0.0, -1.0, -9.072e-15, 0.0, -1.0, -9.072e-15, 0.0, -1.0, -9.072e-15, 0.0, -1.0, -9.072e-15, 0.0, -1.0, -9.072e-15, 0.0, -1.0, -9.072e-15, 0.0, -1.0, -9.072e-15, 0.0, -1.0, -9.072e-15, 0.0, -1.0, -9.072e-15, 0.0, -1.0, -9.072e-15, 0.0, -1.0, -9.072e-15, 0.0, -1.0, -9.072e-15, 0.0, -1.0, -9.072e-15, 0.0, -1.0, -9.072e-15, 0.0, -1.0, -9.072e-15, 0.0, -1.0, -9.072e-15, 0.0, -1.0, -9.072e-15, 0.0, -1.0, -9.072e-15, 0.0, -1.0, -9.072e-15, 0.0, -1.0, -9.072e-15, 0.0, -1.0, -9.072e-15, 0.0, -1.0, -9.072e-15, 0.0, -1.0, -9.072e-15, 0.0, -1.0, -9.072e-15, 0.0, -1.0, -9.072e-15, 0.0, -1.0, -9.072e-15, 0.0, -1.0, -9.072e-15, 0.0, -1.0, -9.072e-15, 0.0, -1.0, -9.072e-15, 0.0, -1.0, -9.072e-15, 0.0, -1.0, -9.072e-15, 0.0, -1.0, -9.072e-15, 0.0, -1.0, -9.072e-15, 0.0, -1.0, -9.072e-15, 0.0, -1.0, -9.072e-15, 0.0, -1.0, -9.072e-15, 0.0, -1.0, -9.072e-15, 0.0, -1.0, 0.0, -1.0, 0.0, 0.0, -1.0, 0.0, 0.0, -1.0, 0.0, 0.0, -1.0, 0.0, 0.0, -1.0, 0.0, 0.0, -1.0, 0.0, 0.0, -1.0, 0.0, 0.0, -1.0, 0.0, 0.0, -1.0, 0.0, 0.0, -1.0, 0.0, 0.0, -1.0, 0.0, 1.0, -1.717e-06, 0.0, 1.0, -1.717e-06, 0.0, 1.0, -1.717e-06, 0.0, 1.0, -1.717e-06, 0.0, -1.0, 0.0, 0.0, -1.0, 0.0, 0.0, -1.0, 0.0, 0.0, -1.0, 0.0, 0.0, -3.029e-07, 3.21e-07, -1.0, -3.029e-07, 3.21e-07, -1.0, -3.029e-07, 3.21e-07, -1.0, -3.029e-07, 3.21e-07, -1.0, -3.029e-07, 3.21e-07, -1.0, -3.029e-07, 3.21e-07, -1.0, -3.029e-07, 3.21e-07, -1.0, -3.029e-07, 3.21e-07, -1.0, -3.029e-07, 3.21e-07, -1.0, -3.029e-07, 3.21e-07, -1.0, -3.029e-07, 3.21e-07, -1.0, -4.03e-09, 3.627e-08, 1.0, -4.03e-09, 3.627e-08, 1.0, -4.03e-09, 3.627e-08, 1.0, -4.03e-09, 3.627e-08, 1.0, -4.03e-09, 3.627e-08, 1.0, -4.03e-09, 3.627e-08, 1.0, -4.03e-09, 3.627e-08, 1.0, -4.03e-09, 3.627e-08, 1.0, -4.03e-09, 3.627e-08, 1.0, -4.03e-09, 3.627e-08, 1.0, -4.03e-09, 3.627e-08, 1.0, -4.03e-09, 3.627e-08, 1.0, -4.03e-09, 3.627e-08, 1.0, -4.03e-09, 3.627e-08, 1.0, -4.03e-09, 3.627e-08, 1.0, -4.03e-09, 3.627e-08, 1.0, -4.03e-09, 3.627e-08, 1.0, -4.03e-09, 3.627e-08, 1.0, -4.03e-09, 3.627e-08, 1.0, -4.03e-09, 3.627e-08, 1.0, -4.03e-09, 3.627e-08, 1.0, -4.03e-09, 3.627e-08, 1.0, -4.03e-09, 3.627e-08, 1.0, -4.03e-09, 3.627e-08, 1.0, -4.03e-09, 3.627e-08, 1.0, -4.03e-09, 3.627e-08, 1.0, -4.03e-09, 3.627e-08, 1.0, -4.03e-09, 3.627e-08, 1.0, 0.0, 0.0, -1.0, 0.0, 0.0, -1.0, 0.0, 0.0, -1.0, 0.0, 0.0, -1.0, 0.0, 0.0, -1.0, 0.0, 0.0, -1.0, 0.0, 0.0, -1.0, 0.0, 0.0, -1.0, 0.0, 0.0, -1.0, 0.07513, 0.2477, 0.9659, 0.07513, 0.2477, 0.9659, 0.07513, 0.2477, 0.9659, 0.07513, 0.2477, 0.9659, -0.09468, 0.9613, 0.2588, -0.09468, 0.9613, 0.2588, -0.09468, 0.9613, 0.2588, -0.09468, 0.9613, 0.2588, 2.444e-08, 0.0, 1.0, 2.444e-08, 0.0, 1.0, 2.444e-08, 0.0, 1.0, 2.444e-08, 0.0, 1.0, 2.444e-08, 0.0, 1.0, 2.444e-08, 0.0, 1.0, 2.444e-08, 0.0, 1.0, 2.444e-08, 0.0, 1.0, 2.444e-08, 0.0, 1.0, 2.444e-08, 0.0, 1.0, 2.444e-08, 0.0, 1.0, 2.444e-08, 0.0, 1.0, 2.444e-08, 0.0, 1.0, 2.444e-08, 0.0, 1.0, 2.444e-08, 0.0, 1.0, 2.444e-08, 0.0, 1.0, 2.444e-08, 0.0, 1.0])] * 3)])

# ---- objects
ob_topcover = bpy.data.objects.new('TopCover', me_plane_001)

# ---- transforms, parenting, visibility, modifiers, constraints
ob_topcover.location = (2.7, 2.2, 11.24)
ob_topcover.rotation_euler = (0.0, -0.0, 3.142)
_vg = ob_topcover.vertex_groups.new(name='TopButtonClearances')

# ---- collection membership
col_collection.objects.link(ob_topcover)

# ---- scene / render settings (as saved in the file)
scene.frame_start = 1; scene.frame_end = 250; scene.frame_set(1)
scene.render.engine = 'BLENDER_EEVEE_NEXT'
scene.cycles.sampling_pattern = 'TABULATED_SOBOL'
scene.cycles.use_light_tree = False
scene.view_settings.view_transform = 'Filmic'
scene.unit_settings.scale_length = 0.001
bpy.context.view_layer.update()

# ---- added for rendering (the .blend has no active camera and no usable light): camera, sun
cam_auto = bpy.data.cameras.new('AutoCamera')
cam_auto.lens = 50.0
cam_auto.sensor_width = 36.0
cam_auto.clip_end = 1000.0
ob_auto_camera = bpy.data.objects.new('AutoCamera', cam_auto)
scene.collection.objects.link(ob_auto_camera)
ob_auto_camera.location = (51.2694, -26.1433, 41.1356)
ob_auto_camera.rotation_euler = (1.09748, -7.21219e-08, 0.694738)
scene.camera = ob_auto_camera
light_auto_sun = bpy.data.lights.new('AutoSun', 'SUN')
light_auto_sun.energy = 3.0
light_auto_sun.angle = 0.0523599
ob_auto_sun = bpy.data.objects.new('AutoSun', light_auto_sun)
scene.collection.objects.link(ob_auto_sun)
ob_auto_sun.rotation_euler = (0.872665, 0.174533, 0.523599)
bpy.context.view_layer.update()

